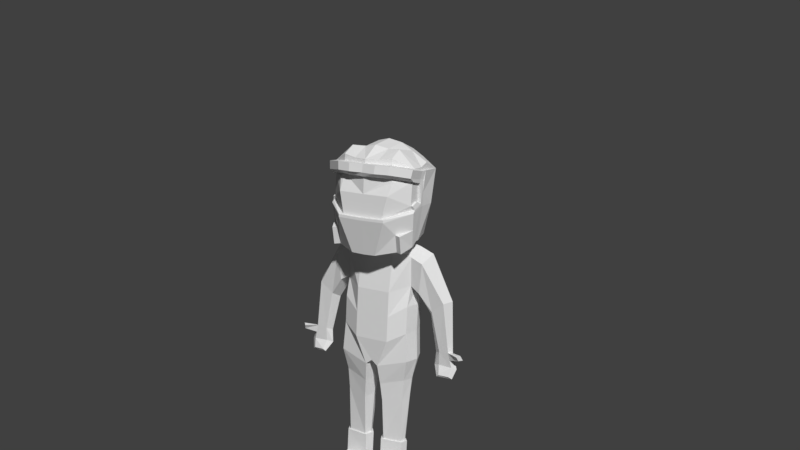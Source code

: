 # Source: testanim.blend  (saved by Blender 2.77.0; exported with 4.5.12 LTS)
import bpy
from mathutils import Matrix  # noqa: F401  (used for matrix-valued properties, if any)

bpy.ops.wm.read_factory_settings(use_empty=True)
scene = bpy.context.scene
scene.name = 'Scene'

# ---- collections
col_collection_1 = bpy.data.collections.new('Collection 1'); scene.collection.children.link(col_collection_1)

# ---- materials (node trees are filled in below, after node groups)
mat_material_005 = bpy.data.materials.new('Material.005')
mat_material_005.alpha_threshold = 0.0
mat_material_005.use_transparent_shadow = False
mat_material_005.roughness = 0.5

# ---- material node trees

# ---- world
world_world = bpy.data.worlds.new('World'); scene.world = world_world
world_world.color = (0.05088, 0.05088, 0.05088)
world_world.use_sun_shadow = False
world_world.sun_shadow_jitter_overblur = 0.0
world_world.cycles.sampling_method = 'MANUAL'

# ---- cameras
cam_camera = bpy.data.cameras.new('Camera')
cam_camera.clip_end = 100.0
cam_camera.lens = 35.0
cam_camera.sensor_width = 32.0
cam_camera.sensor_height = 18.0
cam_camera.ortho_scale = 7.314
cam_camera.dof.focus_distance = 0.0
cam_camera.dof.aperture_fstop = 128.0

# ---- meshes
me_cube_001 = bpy.data.meshes.new('Cube.001')
me_cube_001.from_pydata([(1.452, -0.5455, 6.744), (1.452, -0.5455, 7.924), (1.452, 0.7858, 6.744), (1.452, 0.7858, 7.924), (1.465, -0.4409, 10.03), (1.465, 0.7931, 10.03), (1.465, 0.8524, 8.838), (1.465, -0.3251, 8.778), (0.7259, 1.109, 7.431), (0.7259, -0.891, 6.342), (0.7259, 1.109, 6.342), (0.7259, -0.891, 7.431), (0.6733, 0.9463, 10.38), (0.7259, -0.6224, 10.35), (0.7259, -0.891, 8.505), (0.6733, 1.329, 8.77), (1.53, -0.5455, 5.511), (1.53, 0.7858, 5.511), (0.2689, -0.7663, 5.15), (0.2689, 1.109, 5.057), (1.246, -0.1262, 1.654), (1.245, 0.3587, 1.654), (0.4515, -0.222, 1.654), (0.4502, 0.4485, 1.654), (0.4234, -0.4429, 3.503), (1.3, -0.2514, 3.69), (0.4234, 0.6659, 3.503), (1.3, 0.4867, 3.69), (1.357, -0.3355, 4.586), (1.357, 0.5722, 4.586), (0.3497, -0.571, 4.305), (0.3497, 0.7926, 4.305), (1.627, 0.1201, 7.924), (1.627, 0.1201, 6.747), (1.603, 0.2092, 10.39), (0.6297, 0.1104, 10.68), (1.509, 0.2212, 8.67), (0.7007, 0.109, 10.6), (1.715, 0.1201, 5.505), (0.09083, 0.1692, 5.059), (1.331, 0.1164, 1.654), (0.3263, 0.1127, 1.654), (1.455, 0.1176, 3.685), (0.2529, 0.1115, 3.498), (0.1699, 0.1107, 4.296), (1.519, 0.1183, 4.574), (1.333, -0.1783, 1.654), (1.204, 0.4114, 1.654), (0.3672, -0.2947, 1.654), (0.4938, 0.5206, 1.654), (1.437, 0.1168, 1.654), (0.215, 0.1123, 1.654), (1.333, -0.1887, 0.6553), (1.204, 0.4114, 0.6886), (0.3672, -0.2843, 0.7218), (0.4938, 0.5206, 0.6886), (1.437, 0.1168, 0.6886), (0.215, 0.1123, 0.6886), (0.3672, -0.9045, 0.4454), (1.333, -0.8748, 0.4454), (0.3672, -1.482, 0.3523), (1.333, -1.482, 0.3515), (0.3672, -1.482, -0.02191), (1.333, -1.482, -0.02191), (0.3672, 0.5824, -0.02191), (1.333, 0.5824, -0.02191), (1.269, 0.5211, 0.4704), (0.4305, 0.5757, 0.4704), (2.779, 0.4375, 6.052), (3.178, 0.4163, 6.096), (3.304, 0.2079, 6.044), (3.178, -0.02414, 6.096), (2.759, 0.01721, 6.049), (2.541, 0.2126, 5.968), (2.929, 0.6139, 8.226), (2.42, 0.6551, 7.791), (2.2, 0.217, 7.577), (3.151, 0.208, 8.271), (2.929, -0.244, 8.226), (2.394, -0.1635, 7.769), (1.868, 0.9087, 8.59), (1.883, 0.2213, 8.135), (1.99, 0.844, 9.822), (2.169, 0.2071, 10.16), (1.99, -0.5021, 9.822), (1.862, -0.3757, 8.528), (2.773, 0.3639, 5.465), (3.329, 0.3495, 5.452), (3.514, 0.2076, 5.379), (3.329, 0.0495, 5.452), (2.746, 0.07767, 5.465), (2.502, 0.2107, 5.393), (2.821, 0.09893, 4.993), (3.237, 0.1451, 4.977), (3.392, 0.046, 4.963), (3.269, -0.06048, 5.065), (2.831, -0.1, 5.079), (2.728, -0.04584, 4.985), (3.241, 0.09188, 6.07), (3.422, 0.1285, 5.415), (3.254, 0.01268, 5.774), (3.409, 0.2077, 5.711), (3.331, 0.1102, 5.743), (3.726, -0.2384, 6.125), (3.665, -0.312, 6.103), (3.734, -0.1871, 5.908), (3.872, -0.06302, 5.931), (3.786, -0.1647, 6.146), (3.803, -0.1251, 5.92), (0.5712, -0.3234, 10.85), (0.5405, 0.5734, 11.04), (0.5565, 0.09478, 10.94), (0.6086, 0.7514, 10.57), (0.649, -0.4495, 10.5), (0.8656, -2.083, 11.8), (1.061, -2.083, 12.73), (1.18, -1.836, 13.3), (1.009, -1.836, 13.43), (1.737, -1.166, 12.16), (1.731, -0.6459, 12.35), (1.731, -0.7198, 13.19), (1.738, -1.296, 12.33), (1.735, -0.9292, 12.47), (1.738, -1.264, 13.31), (1.731, -0.478, 13.19), (1.731, -0.4844, 12.35), (1.826, -1.294, 12.33), (1.822, -0.9275, 12.47), (1.009, -1.836, 13.6), (1.731, -0.6395, 13.35), (1.738, -1.264, 13.48), (1.104, -1.926, 13.43), (1.827, -0.7292, 13.19), (1.833, -1.354, 13.31), (1.104, -2.197, 13.6), (1.827, -0.7292, 13.35), (1.833, -1.624, 13.48), (0.8656, -2.083, 11.69), (1.737, -1.166, 12.05), (1.731, -0.6459, 12.24), (1.003, -2.216, 11.8), (1.874, -1.177, 12.16), (1.868, -0.65, 12.35), (1.003, -2.216, 11.69), (1.874, -1.3, 12.05), (1.868, -0.65, 12.24), (1.731, -0.478, 13.35), (1.731, -0.4844, 12.24), (1.859, -0.478, 13.35), (1.859, -0.4844, 12.24), (0.3854, -1.73, 10.24), (1.602, -0.8339, 10.6), (1.596, -0.6303, 10.79), (0.5223, -1.877, 10.24), (1.739, -0.9808, 10.6), (1.733, -0.6348, 10.79), (1.596, -0.4522, 10.79), (1.724, -0.4522, 10.79), (1.806, -1.14, 11.33), (1.303, -1.486, 10.42), (1.307, -1.684, 11.16), (1.538, -1.591, 10.39), (1.541, -1.787, 11.13), (1.058, -1.785, 13.94), (1.78, -0.5875, 13.69), (1.787, -1.212, 13.82), (1.153, -2.145, 13.94), (1.876, -0.6773, 13.69), (1.882, -1.572, 13.82), (1.78, -0.426, 13.69), (1.908, -0.426, 13.69), (0.5766, -2.268, 13.94), (0.5521, -2.32, 13.6), (1.058, -1.785, 14.21), (0.529, -1.908, 14.11), (1.787, -0.6074, 13.82), (1.058, -1.18, 14.51), (0.529, -1.085, 14.49), (1.787, -0.1233, 13.98), (1.058, -0.005183, 14.37), (0.529, 0.08951, 14.65), (1.787, 0.8197, 13.63), (1.058, 1.12, 14.02), (0.529, 1.214, 14.3), (1.327, 0.9614, 10.79), (1.859, -0.4812, 12.79), (1.877, 0.319, 12.25), (0.8935, 1.588, 12.71), (-1.452, -0.5455, 6.744), (-1.452, -0.5455, 7.924), (-1.452, 0.7858, 6.744), (-1.452, 0.7858, 7.924), (0.0, 1.109, 7.431), (0.0, 1.109, 6.342), (0.0, -0.891, 7.431), (0.0, -0.891, 6.342), (-1.465, -0.4409, 10.03), (-1.465, 0.7931, 10.03), (0.0, 0.9087, 10.38), (0.0, -0.6224, 10.35), (-1.465, 0.8524, 8.838), (-1.465, -0.3251, 8.778), (0.0, 1.291, 8.77), (0.0, -0.891, 8.505), (-0.7259, 1.109, 7.431), (-0.7259, -0.891, 6.342), (-0.7259, 1.109, 6.342), (-0.7259, -0.891, 7.431), (-0.6733, 0.9463, 10.38), (-0.7259, -0.6224, 10.35), (-0.7259, -0.891, 8.505), (-0.6733, 1.329, 8.77), (-1.53, -0.5455, 5.511), (-1.53, 0.7858, 5.511), (0.0, 1.109, 5.277), (0.0, -0.7663, 5.371), (-0.2689, -0.7663, 5.15), (-0.2689, 1.109, 5.057), (-1.246, -0.1262, 1.654), (-1.245, 0.3587, 1.654), (-0.4515, -0.222, 1.654), (-0.4502, 0.4485, 1.654), (-0.4234, -0.4429, 3.503), (-1.3, -0.2514, 3.69), (-0.4234, 0.6659, 3.503), (-1.3, 0.4867, 3.69), (-1.357, -0.3355, 4.586), (-1.357, 0.5722, 4.586), (-0.3497, -0.571, 4.305), (-0.3497, 0.7926, 4.305), (-1.627, 0.1201, 7.924), (-1.627, 0.1201, 6.747), (-1.603, 0.2092, 10.39), (-0.6297, 0.1104, 10.68), (-1.509, 0.2212, 8.67), (-0.7007, 0.109, 10.6), (-1.715, 0.1201, 5.505), (0.0, 0.1677, 5.252), (-0.09083, 0.1692, 5.059), (-1.331, 0.1164, 1.654), (-0.3263, 0.1127, 1.654), (-1.455, 0.1176, 3.685), (-0.2529, 0.1115, 3.498), (-0.1699, 0.1107, 4.296), (-1.519, 0.1183, 4.574), (-1.333, -0.1783, 1.654), (-1.204, 0.4114, 1.654), (-0.3672, -0.2947, 1.654), (-0.4938, 0.5206, 1.654), (-1.437, 0.1168, 1.654), (-0.215, 0.1123, 1.654), (-1.333, -0.1887, 0.6553), (-1.204, 0.4114, 0.6886), (-0.3672, -0.2843, 0.7218), (-0.4938, 0.5206, 0.6886), (-1.437, 0.1168, 0.6886), (-0.215, 0.1123, 0.6886), (-0.3672, -0.9045, 0.4454), (-1.333, -0.8748, 0.4454), (-0.3672, -1.482, 0.3523), (-1.333, -1.482, 0.3515), (-0.3672, -1.482, -0.02191), (-1.333, -1.482, -0.02191), (-0.3672, 0.5824, -0.02191), (-1.333, 0.5824, -0.02191), (-1.269, 0.5211, 0.4704), (-0.4305, 0.5757, 0.4704), (-2.779, 0.4375, 6.052), (-3.178, 0.4163, 6.096), (-3.304, 0.2079, 6.044), (-3.178, -0.02414, 6.096), (-2.759, 0.01721, 6.049), (-2.541, 0.2126, 5.968), (-2.929, 0.6139, 8.226), (-2.42, 0.6551, 7.791), (-2.2, 0.217, 7.577), (-3.151, 0.208, 8.271), (-2.929, -0.244, 8.226), (-2.394, -0.1635, 7.769), (-1.868, 0.9087, 8.59), (-1.883, 0.2213, 8.135), (-1.99, 0.844, 9.822), (-2.169, 0.2071, 10.16), (-1.99, -0.5021, 9.822), (-1.862, -0.3757, 8.528), (-2.773, 0.3639, 5.465), (-3.329, 0.3495, 5.452), (-3.514, 0.2076, 5.379), (-3.329, 0.0495, 5.452), (-2.746, 0.07767, 5.465), (-2.502, 0.2107, 5.393), (-2.821, 0.09893, 4.993), (-3.237, 0.1451, 4.977), (-3.392, 0.046, 4.963), (-3.269, -0.06048, 5.065), (-2.831, -0.1, 5.079), (-2.728, -0.04584, 4.985), (-3.241, 0.09188, 6.07), (-3.422, 0.1285, 5.415), (-3.254, 0.01268, 5.774), (-3.409, 0.2077, 5.711), (-3.331, 0.1102, 5.743), (-3.726, -0.2384, 6.125), (-3.665, -0.312, 6.103), (-3.734, -0.1871, 5.908), (-3.872, -0.06302, 5.931), (-3.786, -0.1647, 6.146), (-3.803, -0.1251, 5.92), (-0.5712, -0.3234, 10.85), (0.0, -0.3234, 10.85), (0.0, 0.552, 11.03), (-0.5405, 0.5734, 11.04), (-0.5565, 0.09478, 10.94), (0.0, -0.4495, 10.5), (0.0, 0.7226, 10.57), (-0.6086, 0.7514, 10.57), (-0.649, -0.4495, 10.5), (0.0, -2.083, 11.78), (0.0, -2.083, 12.72), (-0.8656, -2.083, 11.8), (0.0, -2.083, 13.43), (-1.061, -2.083, 12.73), (-1.18, -1.836, 13.3), (-1.009, -1.836, 13.43), (-1.737, -1.166, 12.16), (-1.731, -0.6459, 12.35), (-1.731, -0.7198, 13.19), (-1.738, -1.296, 12.33), (-1.735, -0.9292, 12.47), (-1.738, -1.264, 13.31), (-1.731, -0.478, 13.19), (-1.731, -0.4844, 12.35), (-1.826, -1.294, 12.33), (-1.822, -0.9275, 12.47), (0.0, -2.083, 13.6), (-1.009, -1.836, 13.6), (-1.731, -0.6395, 13.35), (-1.738, -1.264, 13.48), (0.0, -2.172, 13.43), (-1.104, -1.926, 13.43), (-1.827, -0.7292, 13.19), (-1.833, -1.354, 13.31), (0.0, -2.261, 13.6), (-1.104, -2.197, 13.6), (-1.827, -0.7292, 13.35), (-1.833, -1.624, 13.48), (0.0, -2.083, 11.67), (-0.8656, -2.083, 11.69), (-1.737, -1.166, 12.05), (-1.731, -0.6459, 12.24), (0.0, -2.216, 11.78), (-1.003, -2.216, 11.8), (-1.874, -1.177, 12.16), (-1.868, -0.65, 12.35), (0.0, -2.216, 11.67), (-1.003, -2.216, 11.69), (-1.874, -1.3, 12.05), (-1.868, -0.65, 12.24), (-1.731, -0.478, 13.35), (-1.731, -0.4844, 12.24), (-1.859, -0.478, 13.35), (-1.859, -0.4844, 12.24), (0.0, -1.73, 10.22), (-0.3854, -1.73, 10.24), (-1.602, -0.8339, 10.6), (-1.596, -0.6303, 10.79), (0.0, -1.877, 10.22), (-0.5223, -1.877, 10.24), (-1.739, -0.9808, 10.6), (-1.733, -0.6348, 10.79), (-1.596, -0.4522, 10.79), (-1.724, -0.4522, 10.79), (-1.806, -1.14, 11.33), (-1.303, -1.486, 10.42), (-1.307, -1.684, 11.16), (-1.538, -1.591, 10.39), (-1.541, -1.787, 11.13), (0.0, -2.031, 13.94), (-1.058, -1.785, 13.94), (-1.78, -0.5875, 13.69), (-1.787, -1.212, 13.82), (0.0, -2.21, 13.94), (-1.153, -2.145, 13.94), (-1.876, -0.6773, 13.69), (-1.882, -1.572, 13.82), (-1.78, -0.426, 13.69), (-1.908, -0.426, 13.69), (-0.5766, -2.268, 13.94), (-0.5521, -2.32, 13.6), (0.0, -2.031, 14.11), (-1.058, -1.785, 14.21), (-0.529, -1.908, 14.11), (-1.787, -0.6074, 13.82), (0.0, -1.208, 14.61), (-1.058, -1.18, 14.51), (-0.529, -1.085, 14.49), (-1.787, -0.1233, 13.98), (0.0, -0.03356, 14.78), (-1.058, -0.005183, 14.37), (-0.529, 0.08951, 14.65), (-1.787, 0.8197, 13.63), (0.0, 1.091, 14.43), (-1.058, 1.12, 14.02), (-0.529, 1.214, 14.3), (-1.327, 0.9614, 10.79), (-1.859, -0.4812, 12.79), (-1.877, 0.319, 12.25), (0.0, 1.544, 11.08), (0.0, 1.7, 13.88), (-0.8935, 1.588, 12.71)], [(41, 40), (240, 239)], [(8, 3, 2, 10), (32, 1, 0, 33), (193, 10, 19, 214), (76, 75, 68, 73), (11, 194, 195, 9), (35, 112, 110, 111), (15, 202, 198, 12), (14, 7, 4, 13), (11, 1, 7, 14), (8, 192, 202, 15), (32, 3, 6, 36), (3, 8, 15, 6), (194, 11, 14, 203), (203, 14, 13, 199), (6, 15, 12, 5), (34, 5, 12, 37), (1, 11, 9, 0), (10, 2, 17, 19), (192, 8, 10, 193), (25, 24, 22, 20), (237, 214, 19, 39), (33, 0, 16, 38), (9, 195, 215, 18), (0, 9, 18, 16), (20, 22, 48, 46), (43, 26, 23, 41), (42, 25, 20, 40), (26, 27, 21, 23), (31, 29, 27, 26), (45, 28, 25, 42), (44, 31, 26, 43), (28, 30, 24, 25), (16, 18, 30, 28), (39, 19, 31, 44), (38, 16, 28, 45), (19, 17, 29, 31), (17, 38, 45, 29), (18, 39, 44, 30), (30, 44, 43, 24), (29, 45, 42, 27), (27, 42, 40, 21), (24, 43, 41, 22), (41, 23, 49, 51), (2, 33, 38, 17), (215, 237, 39, 18), (4, 34, 37, 13), (1, 32, 36, 7), (112, 314, 310, 110), (75, 74, 69, 68), (3, 32, 33, 2), (23, 21, 47, 49), (40, 20, 46, 50), (21, 40, 50, 47), (22, 41, 51, 48), (48, 51, 57, 54), (46, 48, 54, 52), (50, 46, 52, 56), (49, 47, 53, 55), (47, 50, 56, 53), (51, 49, 55, 57), (52, 54, 58, 59), (59, 58, 60, 61), (61, 60, 62, 63), (63, 62, 64, 65), (53, 66, 67, 55), (61, 63, 65, 59), (67, 66, 65, 64), (59, 65, 66, 52), (53, 56, 52, 66), (58, 64, 62, 60), (58, 54, 67, 64), (54, 57, 55, 67), (68, 69, 87, 86), (71, 72, 90, 89, 100), (74, 77, 70, 69), (77, 78, 71, 98, 70), (78, 79, 72, 71), (79, 76, 73, 72), (85, 81, 76, 79), (84, 85, 79, 78), (83, 84, 78, 77), (82, 83, 77, 74), (80, 82, 74, 75), (81, 80, 75, 76), (36, 6, 80, 81), (6, 5, 82, 80), (5, 34, 83, 82), (34, 4, 84, 83), (4, 7, 85, 84), (7, 36, 81, 85), (89, 90, 96, 95), (87, 88, 94, 93), (73, 68, 86, 91), (72, 73, 91, 90), (102, 100, 89, 99), (69, 70, 101, 88, 87), (97, 92, 93, 94), (96, 97, 94, 95), (86, 87, 93, 92), (91, 86, 92, 97), (90, 91, 97, 96), (88, 99, 89, 95, 94), (101, 102, 99, 88), (70, 98, 103, 107), (102, 101, 106, 108), (107, 103, 108, 106), (103, 104, 105, 108), (101, 70, 107, 106), (100, 102, 108, 105), (98, 71, 104, 103), (71, 100, 105, 104), (113, 35, 111, 109), (313, 113, 109, 309), (199, 13, 113, 313), (13, 37, 35, 113), (12, 198, 314, 112), (37, 12, 112, 35), (320, 318, 115, 116, 117), (123, 121, 115, 116), (114, 115, 121, 118), (318, 317, 114, 115), (123, 116, 117), (123, 122, 121), (121, 122, 127, 126), (120, 119, 122, 123), (141, 126, 127, 142), (139, 119, 125, 147), (141, 118, 121, 126), (127, 122, 119, 142), (120, 123, 133, 132), (146, 129, 164, 169), (129, 120, 132, 135), (132, 133, 136, 135), (133, 131, 134, 136), (131, 338, 342, 172, 134), (135, 136, 168, 167), (123, 117, 131, 133), (117, 320, 338, 131), (135, 148, 170, 167), (139, 147, 156, 152), (317, 114, 140, 350), (114, 118, 141, 140), (141, 142, 145, 144), (140, 141, 144, 143), (350, 140, 143, 354), (147, 149, 157, 156), (118, 119, 142, 141), (119, 139, 145, 142), (139, 138, 151, 152), (120, 129, 146, 124), (119, 120, 124, 125), (142, 145, 149), (169, 181, 170), (148, 185, 186, 181, 170), (128, 130, 165, 163), (119, 142, 132, 120), (148, 135, 132), (132, 142, 149, 185, 148), (144, 145, 155, 154, 158), (317, 346, 137, 138, 139, 119, 118, 114), (152, 151, 154, 155), (150, 362, 366, 153), (151, 150, 153, 159, 154), (157, 155, 152, 156), (149, 145, 155, 157), (354, 143, 153, 366), (137, 346, 362, 150), (143, 144, 158, 160, 159, 153), (138, 137, 150, 151), (160, 158, 162), (154, 161, 162, 158), (159, 161, 154), (159, 160, 162, 161), (165, 164, 167, 168), (377, 163, 166, 171, 381), (163, 165, 168, 166), (167, 170, 169, 164), (130, 129, 164, 165), (148, 146, 169, 170), (134, 172, 171, 166), (334, 128, 163, 377), (136, 134, 166, 168), (171, 172, 342, 381), (377, 163, 173, 174, 389), (173, 165, 163), (165, 173, 176, 175), (174, 173, 176, 177), (389, 174, 177, 393), (164, 175, 165), (175, 176, 179, 178), (177, 176, 179, 180), (393, 177, 180, 397), (178, 179, 182, 181), (180, 179, 182, 183), (397, 180, 183, 401), (178, 181, 169, 175), (175, 164, 169), (184, 407, 187, 181), (184, 186, 185, 149, 157), (181, 186, 184), (182, 187, 181), (407, 408, 187), (183, 182, 187), (183, 187, 408, 401), (109, 151, 150, 362, 309), (111, 156, 152, 151, 109), (110, 184, 157, 156, 111), (110, 310, 407, 184), (204, 206, 190, 191), (230, 231, 188, 189), (193, 214, 217, 206), (275, 272, 267, 274), (207, 205, 195, 194), (233, 312, 311, 315), (211, 208, 198, 202), (210, 209, 196, 201), (207, 210, 201, 189), (204, 211, 202, 192), (230, 234, 200, 191), (191, 200, 211, 204), (194, 203, 210, 207), (203, 199, 209, 210), (200, 197, 208, 211), (232, 235, 208, 197), (189, 188, 205, 207), (206, 217, 213, 190), (192, 193, 206, 204), (223, 218, 220, 222), (237, 238, 217, 214), (231, 236, 212, 188), (205, 216, 215, 195), (188, 212, 216, 205), (218, 245, 247, 220), (242, 240, 221, 224), (241, 239, 218, 223), (224, 221, 219, 225), (229, 224, 225, 227), (244, 241, 223, 226), (243, 242, 224, 229), (226, 223, 222, 228), (212, 226, 228, 216), (238, 243, 229, 217), (236, 244, 226, 212), (217, 229, 227, 213), (213, 227, 244, 236), (216, 228, 243, 238), (228, 222, 242, 243), (227, 225, 241, 244), (225, 219, 239, 241), (222, 220, 240, 242), (240, 250, 248, 221), (190, 213, 236, 231), (215, 216, 238, 237), (196, 209, 235, 232), (189, 201, 234, 230), (315, 311, 310, 314), (274, 267, 268, 273), (191, 190, 231, 230), (221, 248, 246, 219), (239, 249, 245, 218), (219, 246, 249, 239), (220, 247, 250, 240), (247, 253, 256, 250), (245, 251, 253, 247), (249, 255, 251, 245), (248, 254, 252, 246), (246, 252, 255, 249), (250, 256, 254, 248), (251, 258, 257, 253), (258, 260, 259, 257), (260, 262, 261, 259), (262, 264, 263, 261), (252, 254, 266, 265), (260, 258, 264, 262), (266, 263, 264, 265), (258, 251, 265, 264), (252, 265, 251, 255), (257, 259, 261, 263), (257, 263, 266, 253), (253, 266, 254, 256), (267, 285, 286, 268), (270, 299, 288, 289, 271), (273, 268, 269, 276), (276, 269, 297, 270, 277), (277, 270, 271, 278), (278, 271, 272, 275), (284, 278, 275, 280), (283, 277, 278, 284), (282, 276, 277, 283), (281, 273, 276, 282), (279, 274, 273, 281), (280, 275, 274, 279), (234, 280, 279, 200), (200, 279, 281, 197), (197, 281, 282, 232), (232, 282, 283, 196), (196, 283, 284, 201), (201, 284, 280, 234), (288, 294, 295, 289), (286, 292, 293, 287), (272, 290, 285, 267), (271, 289, 290, 272), (301, 298, 288, 299), (268, 286, 287, 300, 269), (296, 293, 292, 291), (295, 294, 293, 296), (285, 291, 292, 286), (290, 296, 291, 285), (289, 295, 296, 290), (287, 293, 294, 288, 298), (300, 287, 298, 301), (269, 306, 302, 297), (301, 307, 305, 300), (306, 305, 307, 302), (302, 307, 304, 303), (300, 305, 306, 269), (299, 304, 307, 301), (297, 302, 303, 270), (270, 303, 304, 299), (316, 308, 312, 233), (313, 309, 308, 316), (199, 313, 316, 209), (209, 316, 233, 235), (208, 315, 314, 198), (235, 233, 315, 208), (320, 323, 322, 321, 318), (329, 322, 321, 327), (319, 324, 327, 321), (318, 321, 319, 317), (329, 323, 322), (329, 327, 328), (327, 332, 333, 328), (326, 329, 328, 325), (352, 353, 333, 332), (349, 359, 331, 325), (352, 332, 327, 324), (333, 353, 325, 328), (326, 340, 341, 329), (358, 385, 379, 336), (336, 344, 340, 326), (340, 344, 345, 341), (341, 345, 343, 339), (339, 343, 388, 342, 338), (344, 383, 384, 345), (329, 341, 339, 323), (323, 339, 338, 320), (344, 383, 386, 360), (349, 365, 370, 359), (317, 350, 351, 319), (319, 351, 352, 324), (352, 356, 357, 353), (351, 355, 356, 352), (350, 354, 355, 351), (359, 370, 371, 361), (324, 352, 353, 325), (325, 353, 357, 349), (349, 365, 364, 348), (326, 330, 358, 336), (325, 331, 330, 326), (353, 361, 357), (385, 386, 400), (360, 386, 400, 406, 405), (335, 378, 380, 337), (325, 326, 340, 353), (360, 340, 344), (340, 360, 405, 361, 353), (356, 372, 368, 369, 357), (317, 319, 324, 325, 349, 348, 347, 346), (365, 369, 368, 364), (363, 367, 366, 362), (364, 368, 373, 367, 363), (371, 370, 365, 369), (361, 371, 369, 357), (354, 366, 367, 355), (347, 363, 362, 346), (355, 367, 373, 374, 372, 356), (348, 364, 363, 347), (374, 376, 372), (368, 372, 376, 375), (373, 368, 375), (373, 375, 376, 374), (380, 384, 383, 379), (377, 381, 387, 382, 378), (378, 382, 384, 380), (383, 379, 385, 386), (337, 380, 379, 336), (360, 386, 385, 358), (343, 382, 387, 388), (334, 377, 378, 335), (345, 384, 382, 343), (387, 381, 342, 388), (377, 389, 391, 390, 378), (390, 378, 380), (380, 392, 394, 390), (391, 395, 394, 390), (389, 393, 395, 391), (379, 380, 392), (392, 396, 398, 394), (395, 399, 398, 394), (393, 397, 399, 395), (396, 400, 402, 398), (399, 403, 402, 398), (397, 401, 403, 399), (396, 392, 385, 400), (392, 385, 379), (404, 400, 409, 407), (404, 371, 361, 405, 406), (400, 404, 406), (402, 400, 409), (407, 409, 408), (403, 409, 402), (403, 401, 408, 409), (308, 309, 362, 363, 364), (312, 308, 364, 365, 370), (311, 312, 370, 371, 404), (311, 404, 407, 310)])
_uv = me_cube_001.uv_layers.new(name='UVMap')
_uv.uv.foreach_set('vector', [0.7171, 0.4847, 0.6521, 0.5127, 0.6595, 0.4235, 0.7275, 0.3979, 0.6032, 0.5089, 0.5558, 0.5093, 0.5511, 0.4223, 0.6053, 0.4208, 0.7568, 0.244, 0.7538, 0.2456, 0.752, 0.2301, 0.7561, 0.2353, 0.1935, 0.7855, 0.1498, 0.8047, 0.1389, 0.6578, 0.1633, 0.65, 0.4943, 0.4806, 0.44, 0.4886, 0.4291, 0.4051, 0.4848, 0.3979, 0.5948, 0.7112, 0.646, 0.7012, 0.6291, 0.7393, 0.5923, 0.731, 0.7059, 0.5836, 0.7539, 0.5998, 0.6964, 0.7143, 0.6582, 0.685, 0.5061, 0.5578, 0.5729, 0.567, 0.5741, 0.6351, 0.5438, 0.6746, 0.4943, 0.4806, 0.5558, 0.5093, 0.5729, 0.567, 0.5061, 0.5578, 0.7171, 0.4847, 0.7749, 0.4932, 0.7539, 0.5998, 0.7059, 0.5836, 0.6032, 0.5089, 0.6521, 0.5127, 0.6455, 0.5734, 0.6078, 0.5593, 0.6521, 0.5127, 0.7171, 0.4847, 0.7059, 0.5836, 0.6455, 0.5734, 0.44, 0.4886, 0.4943, 0.4806, 0.5061, 0.5578, 0.4544, 0.5698, 0.4544, 0.5698, 0.5061, 0.5578, 0.5438, 0.6746, 0.4984, 0.7016, 0.6455, 0.5734, 0.7059, 0.5836, 0.6582, 0.685, 0.631, 0.6386, 0.602, 0.6505, 0.631, 0.6386, 0.6582, 0.685, 0.5952, 0.7035, 0.5558, 0.5093, 0.4943, 0.4806, 0.4848, 0.3979, 0.5511, 0.4223, 0.7538, 0.2456, 0.7528, 0.2494, 0.7441, 0.2486, 0.752, 0.2301, 0.7749, 0.4932, 0.7171, 0.4847, 0.7275, 0.3979, 0.7861, 0.405, 0.6554, 0.2915, 0.6348, 0.3974, 0.4291, 0.3034, 0.4669, 0.2139, 0.7807, 0.2345, 0.7561, 0.2353, 0.752, 0.2301, 0.7853, 0.2246, 0.7532, 0.2521, 0.7551, 0.2541, 0.7499, 0.2636, 0.7445, 0.2564, 0.7594, 0.2545, 0.7619, 0.2519, 0.7933, 0.2556, 0.8728, 0.3026, 0.7551, 0.2541, 0.7594, 0.2545, 0.8728, 0.3026, 0.7499, 0.2636, 0.8756, 0.8767, 0.7946, 0.8602, 0.7865, 0.852, 0.8851, 0.872, 0.7279, 0.1185, 0.6951, 0.163, 0.5251, 0.07659, 0.5409, 0.03871, 0.6612, 0.2581, 0.6554, 0.2915, 0.4669, 0.2139, 0.4767, 0.189, 0.6951, 0.163, 0.6688, 0.2295, 0.4857, 0.164, 0.5251, 0.07659, 0.7378, 0.2016, 0.7179, 0.244, 0.6688, 0.2295, 0.6951, 0.163, 0.7166, 0.2629, 0.7214, 0.2857, 0.6554, 0.2915, 0.6612, 0.2581, 0.7783, 0.1745, 0.7378, 0.2016, 0.6951, 0.163, 0.7279, 0.1185, 0.7214, 0.2857, 0.7588, 0.3974, 0.6348, 0.3974, 0.6554, 0.2915, 0.7499, 0.2636, 0.8728, 0.3026, 0.7588, 0.3974, 0.7214, 0.2857, 0.7853, 0.2246, 0.752, 0.2301, 0.7378, 0.2016, 0.7783, 0.1745, 0.7445, 0.2564, 0.7499, 0.2636, 0.7214, 0.2857, 0.7166, 0.2629, 0.752, 0.2301, 0.7441, 0.2486, 0.7179, 0.244, 0.7378, 0.2016, 0.7441, 0.2486, 0.7445, 0.2564, 0.7166, 0.2629, 0.7179, 0.244, 0.8728, 0.3026, 0.7853, 0.2246, 0.7783, 0.1745, 0.8621, 0.1493, 0.8621, 0.1493, 0.7783, 0.1745, 0.7279, 0.1185, 0.7753, 0.06306, 0.7179, 0.244, 0.7166, 0.2629, 0.6612, 0.2581, 0.6688, 0.2295, 0.6688, 0.2295, 0.6612, 0.2581, 0.4767, 0.189, 0.4857, 0.164, 0.7753, 0.06306, 0.7279, 0.1185, 0.5409, 0.03871, 0.5562, 0.0002181, 0.8746, 0.414, 0.8851, 0.4284, 0.8893, 0.4324, 0.8709, 0.4172, 0.7528, 0.2494, 0.7532, 0.2521, 0.7445, 0.2564, 0.7441, 0.2486, 0.7933, 0.2556, 0.7807, 0.2345, 0.7853, 0.2246, 0.8728, 0.3026, 0.5741, 0.6351, 0.602, 0.6505, 0.5952, 0.7035, 0.5438, 0.6746, 0.5558, 0.5093, 0.6032, 0.5089, 0.6078, 0.5593, 0.5729, 0.567, 0.646, 0.7012, 0.6853, 0.73, 0.6643, 0.7624, 0.6291, 0.7393, 0.1498, 0.8047, 0.1009, 0.8229, 0.1085, 0.6571, 0.1389, 0.6578, 0.6521, 0.5127, 0.6032, 0.5089, 0.6053, 0.4208, 0.6595, 0.4235, 0.8851, 0.4284, 0.9212, 0.4361, 0.9137, 0.4365, 0.8893, 0.4324, 0.9289, 0.433, 0.9406, 0.4292, 0.943, 0.4334, 0.9298, 0.436, 0.9212, 0.4361, 0.9289, 0.433, 0.9298, 0.436, 0.9137, 0.4365, 0.8603, 0.3979, 0.8746, 0.414, 0.8709, 0.4172, 0.8532, 0.401, 0.8532, 0.401, 0.8709, 0.4172, 0.8598, 0.4578, 0.8284, 0.4652, 0.8851, 0.872, 0.7865, 0.852, 0.8059, 0.7576, 0.9055, 0.7709, 0.9298, 0.436, 0.943, 0.4334, 0.9366, 0.488, 0.9231, 0.475, 0.8893, 0.4324, 0.9137, 0.4365, 0.9072, 0.4674, 0.8825, 0.4583, 0.9137, 0.4365, 0.9298, 0.436, 0.9231, 0.475, 0.9074, 0.4675, 0.8709, 0.4172, 0.8893, 0.4324, 0.8822, 0.4582, 0.8598, 0.4578, 0.9055, 0.7709, 0.8059, 0.7576, 0.8104, 0.6876, 0.9098, 0.6969, 0.9098, 0.6969, 0.8104, 0.6876, 0.8142, 0.6274, 0.9138, 0.6336, 0.9138, 0.6336, 0.8142, 0.6274, 0.8166, 0.5888, 0.9162, 0.5951, 0.9162, 0.5951, 0.8166, 0.5888, 0.8806, 0.4803, 0.8978, 0.4846, 0.9072, 0.4674, 0.9028, 0.4768, 0.881, 0.4689, 0.8825, 0.4583, 0.9465, 0.589, 0.9162, 0.5951, 0.8978, 0.4846, 0.9442, 0.5381, 0.881, 0.4689, 0.9028, 0.4768, 0.8978, 0.4846, 0.8806, 0.4803, 0.9442, 0.5381, 0.8978, 0.4846, 0.903, 0.4769, 0.9366, 0.488, 0.9074, 0.4675, 0.9231, 0.475, 0.9366, 0.488, 0.903, 0.4769, 0.8068, 0.52, 0.8806, 0.4803, 0.8166, 0.5888, 0.7865, 0.5708, 0.8068, 0.52, 0.8284, 0.4652, 0.8808, 0.4689, 0.8806, 0.4803, 0.8284, 0.4652, 0.8598, 0.4578, 0.8822, 0.4582, 0.8808, 0.4689, 0.08746, 0.6159, 0.1059, 0.639, 0.07361, 0.6359, 0.07326, 0.6359, 0.06844, 0.6517, 0.04704, 0.6328, 0.0735, 0.6364, 0.07367, 0.6362, 0.07399, 0.6365, 0.1009, 0.8229, 0.06751, 0.8175, 0.08971, 0.6498, 0.1085, 0.6571, 0.06751, 0.8175, 0.03104, 0.8152, 0.06844, 0.6517, 0.07914, 0.6525, 0.08971, 0.6498, 0.2924, 0.7864, 0.2356, 0.7865, 0.1864, 0.6472, 0.2159, 0.6334, 0.2356, 0.7865, 0.1935, 0.7855, 0.1633, 0.65, 0.1864, 0.6472, 0.2568, 0.8621, 0.2043, 0.8412, 0.1935, 0.7855, 0.2356, 0.7865, 0.3373, 0.9161, 0.2568, 0.8621, 0.2356, 0.7865, 0.2924, 0.7864, 0.05777, 0.957, 0.0002181, 0.9495, 0.03104, 0.8152, 0.06751, 0.8175, 0.1042, 0.9463, 0.05777, 0.957, 0.06751, 0.8175, 0.1009, 0.8229, 0.158, 0.884, 0.1042, 0.9463, 0.1009, 0.8229, 0.1498, 0.8047, 0.2043, 0.8412, 0.158, 0.884, 0.1498, 0.8047, 0.1935, 0.7855, 0.2135, 0.8912, 0.1726, 0.9157, 0.158, 0.884, 0.2043, 0.8412, 0.1726, 0.9157, 0.1168, 0.9866, 0.1042, 0.9463, 0.158, 0.884, 0.1168, 0.9866, 0.06202, 0.9998, 0.05777, 0.957, 0.1042, 0.9463, 0.06202, 0.9998, 0.0002181, 0.9974, 0.0002181, 0.9495, 0.05777, 0.957, 0.3241, 0.9555, 0.2532, 0.897, 0.2568, 0.8621, 0.3373, 0.9161, 0.2532, 0.897, 0.2135, 0.8912, 0.2043, 0.8412, 0.2568, 0.8621, 0.07367, 0.6362, 0.0735, 0.6364, 0.07353, 0.6362, 0.07356, 0.6361, 0.07361, 0.6359, 0.07364, 0.6361, 0.07355, 0.6361, 0.07353, 0.6361, 0.06186, 0.6147, 0.08746, 0.6159, 0.07326, 0.6359, 0.07334, 0.6362, 0.04704, 0.6328, 0.06186, 0.6147, 0.07334, 0.6362, 0.0735, 0.6364, 0.07398, 0.6362, 0.07399, 0.6365, 0.07367, 0.6362, 0.07366, 0.6361, 0.1059, 0.639, 0.08971, 0.6498, 0.07394, 0.6359, 0.07364, 0.6361, 0.07361, 0.6359, 0.07352, 0.6362, 0.0735, 0.6361, 0.07353, 0.6361, 0.07355, 0.6361, 0.07353, 0.6362, 0.07352, 0.6362, 0.07355, 0.6361, 0.07356, 0.6361, 0.07326, 0.6359, 0.07361, 0.6359, 0.07353, 0.6361, 0.0735, 0.6361, 0.07334, 0.6362, 0.07326, 0.6359, 0.0735, 0.6361, 0.07352, 0.6362, 0.0735, 0.6364, 0.07334, 0.6362, 0.07352, 0.6362, 0.07353, 0.6362, 0.07364, 0.6361, 0.07366, 0.6361, 0.07367, 0.6362, 0.07356, 0.6361, 0.07355, 0.6361, 0.07394, 0.6359, 0.07398, 0.6362, 0.07366, 0.6361, 0.07364, 0.6361, 0.08971, 0.6498, 0.07914, 0.6525, 0.07459, 0.636, 0.07453, 0.6359, 0.07398, 0.6362, 0.07394, 0.6359, 0.07425, 0.6359, 0.07431, 0.6361, 0.07453, 0.6359, 0.07459, 0.636, 0.07431, 0.6361, 0.07425, 0.6359, 0.07459, 0.636, 0.07465, 0.636, 0.07435, 0.6362, 0.07431, 0.6361, 0.07394, 0.6359, 0.08971, 0.6498, 0.07453, 0.6359, 0.07425, 0.6359, 0.07399, 0.6365, 0.07398, 0.6362, 0.07431, 0.6361, 0.07435, 0.6362, 0.07914, 0.6525, 0.06844, 0.6517, 0.07465, 0.636, 0.07459, 0.636, 0.06844, 0.6517, 0.07399, 0.6365, 0.07435, 0.6362, 0.07465, 0.636, 0.5525, 0.69, 0.5948, 0.7112, 0.5923, 0.731, 0.5606, 0.7206, 0.5072, 0.7164, 0.5525, 0.69, 0.5606, 0.7206, 0.5213, 0.7421, 0.4984, 0.7016, 0.5438, 0.6746, 0.5525, 0.69, 0.5072, 0.7164, 0.5438, 0.6746, 0.5952, 0.7035, 0.5948, 0.7112, 0.5525, 0.69, 0.6582, 0.685, 0.6964, 0.7143, 0.6853, 0.73, 0.646, 0.7012, 0.5952, 0.7035, 0.6582, 0.685, 0.646, 0.7012, 0.5948, 0.7112, 0.01144, 0.3503, 0.01256, 0.3078, 0.0763, 0.3127, 0.08403, 0.3473, 0.07406, 0.3552, 0.1319, 0.3605, 0.1495, 0.285, 0.0763, 0.3127, 0.08403, 0.3473, 0.06695, 0.2516, 0.0763, 0.3127, 0.1495, 0.285, 0.1538, 0.271, 0.01256, 0.3078, 0.0134, 0.25, 0.06695, 0.2516, 0.0763, 0.3127, 0.1319, 0.3605, 0.08403, 0.3473, 0.07406, 0.3552, 0.1319, 0.3605, 0.1696, 0.3025, 0.1495, 0.285, 0.1495, 0.285, 0.1696, 0.3025, 0.1722, 0.2964, 0.1551, 0.2837, 0.1712, 0.3549, 0.1917, 0.3036, 0.1696, 0.3025, 0.1319, 0.3605, 0.1628, 0.2744, 0.1551, 0.2837, 0.1722, 0.2964, 0.1917, 0.2938, 0.5872, 0.9419, 0.5949, 0.9423, 0.5944, 0.9537, 0.5867, 0.9533, 0.1628, 0.2744, 0.1538, 0.271, 0.1495, 0.285, 0.1551, 0.2837, 0.1722, 0.2964, 0.1696, 0.3025, 0.1917, 0.3036, 0.1917, 0.2938, 0.1712, 0.3549, 0.1319, 0.3605, 0.1289, 0.3682, 0.1716, 0.3607, 0.6647, 0.9573, 0.6652, 0.9459, 0.6896, 0.9506, 0.6891, 0.9621, 0.6652, 0.9459, 0.6541, 0.9397, 0.6562, 0.9332, 0.667, 0.9368, 0.1716, 0.3607, 0.1289, 0.3682, 0.1133, 0.3779, 0.1714, 0.3726, 0.1289, 0.3682, 0.07634, 0.3621, 0.06833, 0.3771, 0.1133, 0.3779, 0.07634, 0.3621, 0.00986, 0.355, 0.00708, 0.3676, 0.03966, 0.3753, 0.06833, 0.3771, 0.1714, 0.3726, 0.1133, 0.3779, 0.1144, 0.3947, 0.173, 0.4019, 0.1319, 0.3605, 0.07406, 0.3552, 0.07634, 0.3621, 0.1289, 0.3682, 0.07406, 0.3552, 0.01144, 0.3503, 0.00986, 0.355, 0.07634, 0.3621, 0.1714, 0.3726, 0.191, 0.3748, 0.193, 0.4025, 0.173, 0.4019, 0.5872, 0.9419, 0.5867, 0.9533, 0.4834, 0.951, 0.484, 0.9384, 0.0002181, 0.2276, 0.06622, 0.2385, 0.07464, 0.2297, 0.001886, 0.2175, 0.06622, 0.2385, 0.1419, 0.2732, 0.1501, 0.2687, 0.07464, 0.2297, 0.1501, 0.2687, 0.1849, 0.2966, 0.1877, 0.2884, 0.145, 0.2581, 0.07464, 0.2297, 0.1501, 0.2687, 0.145, 0.2581, 0.0759, 0.2226, 0.001886, 0.2175, 0.07464, 0.2297, 0.0759, 0.2226, 0.003227, 0.209, 0.5867, 0.9533, 0.5873, 0.9624, 0.4841, 0.96, 0.4834, 0.951, 0.582, 0.9052, 0.5949, 0.942, 0.6039, 0.9385, 0.5909, 0.9013, 0.3377, 0.6223, 0.3377, 0.6147, 0.3473, 0.6147, 0.3473, 0.6223, 0.5872, 0.9419, 0.5745, 0.9054, 0.4712, 0.9231, 0.484, 0.9384, 0.6541, 0.9397, 0.6652, 0.9459, 0.6647, 0.9573, 0.6533, 0.9568, 0.5949, 0.9423, 0.6541, 0.9397, 0.6533, 0.9568, 0.5944, 0.9537, 0.1866, 0.2968, 0.1877, 0.2884, 0.2004, 0.2899, 0.196, 0.4115, 0.2802, 0.3892, 0.1936, 0.4019, 0.191, 0.3748, 0.1954, 0.3323, 0.2575, 0.3002, 0.2802, 0.3892, 0.1936, 0.4019, 0.6841, 0.8364, 0.6763, 0.9021, 0.7007, 0.9068, 0.7086, 0.8411, 0.1762, 0.295, 0.1866, 0.2968, 0.1728, 0.3602, 0.1655, 0.3589, 0.191, 0.3748, 0.1714, 0.3726, 0.1728, 0.3602, 0.1728, 0.3602, 0.1866, 0.2968, 0.2004, 0.2899, 0.1954, 0.3323, 0.191, 0.3748, 0.145, 0.2581, 0.1877, 0.2884, 0.2035, 0.1676, 0.1724, 0.1619, 0.1608, 0.2147, 0.5388, 0.7629, 0.5312, 0.7644, 0.5441, 0.8221, 0.5745, 0.9054, 0.5872, 0.9419, 0.5949, 0.942, 0.582, 0.9052, 0.5515, 0.8211, 0.2064, 0.1557, 0.1818, 0.1501, 0.1724, 0.1619, 0.2035, 0.1676, 0.08138, 0.105, 0.05596, 0.08604, 0.04874, 0.09573, 0.08066, 0.1193, 0.1818, 0.1501, 0.08138, 0.105, 0.08066, 0.1193, 0.1264, 0.1497, 0.1724, 0.1619, 0.2191, 0.1699, 0.2035, 0.1676, 0.2064, 0.1557, 0.2215, 0.159, 0.2004, 0.2899, 0.1877, 0.2884, 0.2035, 0.1676, 0.2191, 0.1699, 0.003227, 0.209, 0.0759, 0.2226, 0.08066, 0.1193, 0.04874, 0.09573, 0.5441, 0.8221, 0.5312, 0.7644, 0.4291, 0.7908, 0.4367, 0.8169, 0.0759, 0.2226, 0.145, 0.2581, 0.1608, 0.2147, 0.1149, 0.1935, 0.1264, 0.1497, 0.08066, 0.1193, 0.5745, 0.9054, 0.5441, 0.8221, 0.4367, 0.8169, 0.4712, 0.9231, 0.1149, 0.1935, 0.1608, 0.2147, 0.1289, 0.1879, 0.1724, 0.1619, 0.1368, 0.1643, 0.1289, 0.1879, 0.1608, 0.2147, 0.1264, 0.1497, 0.1368, 0.1643, 0.1724, 0.1619, 0.1264, 0.1497, 0.1149, 0.1935, 0.1289, 0.1879, 0.1368, 0.1643, 0.1327, 0.4045, 0.179, 0.41, 0.173, 0.4019, 0.1144, 0.3947, 0.001682, 0.4061, 0.07386, 0.4201, 0.07037, 0.3955, 0.04008, 0.3936, 0.002822, 0.3931, 0.07386, 0.4201, 0.1327, 0.4045, 0.1144, 0.3947, 0.07037, 0.3955, 0.173, 0.4019, 0.193, 0.4025, 0.1913, 0.4122, 0.179, 0.41, 0.6763, 0.9021, 0.6652, 0.9459, 0.6896, 0.9506, 0.7007, 0.9068, 0.6642, 0.9663, 0.6647, 0.9573, 0.6891, 0.9621, 0.6887, 0.9711, 0.06833, 0.3771, 0.03966, 0.3753, 0.04008, 0.3936, 0.07037, 0.3955, 0.6857, 0.7629, 0.6841, 0.8364, 0.7086, 0.8411, 0.7103, 0.7643, 0.1133, 0.3779, 0.06833, 0.3771, 0.07037, 0.3955, 0.1144, 0.3947, 0.04008, 0.3936, 0.03966, 0.3753, 0.00708, 0.3676, 0.002822, 0.3931, 0.1205, 0.6142, 0.1208, 0.5273, 0.1404, 0.5308, 0.1342, 0.5705, 0.1342, 0.6142, 0.1404, 0.5308, 0.1395, 0.4538, 0.1208, 0.5273, 0.1395, 0.4538, 0.1404, 0.5308, 0.1831, 0.5169, 0.1859, 0.4289, 0.1342, 0.5705, 0.1404, 0.5308, 0.1831, 0.5169, 0.203, 0.5527, 0.1342, 0.6142, 0.1342, 0.5705, 0.203, 0.5527, 0.2119, 0.5969, 0.1826, 0.4177, 0.1859, 0.4289, 0.1395, 0.4538, 0.1859, 0.4289, 0.1831, 0.5169, 0.2585, 0.4779, 0.2271, 0.4249, 0.203, 0.5527, 0.1831, 0.5169, 0.2585, 0.4779, 0.2874, 0.5133, 0.2119, 0.5969, 0.203, 0.5527, 0.2874, 0.5133, 0.302, 0.5555, 0.2271, 0.4249, 0.2585, 0.4779, 0.3237, 0.4254, 0.2802, 0.3892, 0.2874, 0.5133, 0.2585, 0.4779, 0.3237, 0.4254, 0.3544, 0.4556, 0.302, 0.5555, 0.2874, 0.5133, 0.3544, 0.4556, 0.3772, 0.4929, 0.2271, 0.4249, 0.2802, 0.3892, 0.196, 0.4115, 0.1859, 0.4289, 0.1859, 0.4289, 0.1826, 0.4177, 0.196, 0.4115, 0.325, 0.2228, 0.4287, 0.2267, 0.3635, 0.3419, 0.2802, 0.3892, 0.325, 0.2228, 0.2575, 0.3002, 0.1954, 0.3323, 0.2004, 0.2899, 0.2327, 0.1815, 0.2802, 0.3892, 0.2575, 0.3002, 0.325, 0.2228, 0.3237, 0.4254, 0.3635, 0.3419, 0.2802, 0.3892, 0.4287, 0.2267, 0.4154, 0.4363, 0.3635, 0.3419, 0.3544, 0.4556, 0.3237, 0.4254, 0.3635, 0.3419, 0.3544, 0.4556, 0.3635, 0.3419, 0.4154, 0.4363, 0.3772, 0.4929, 0.3044, 0.1195, 0.2133, 0.1504, 0.2219, 0.02377, 0.2428, 0.0002181, 0.3358, 0.08503, 0.3308, 0.1422, 0.2394, 0.1735, 0.2253, 0.1697, 0.2133, 0.1504, 0.3044, 0.1195, 0.3577, 0.1713, 0.325, 0.2228, 0.2327, 0.1815, 0.2394, 0.1735, 0.3308, 0.1422, 0.3577, 0.1713, 0.3973, 0.1526, 0.4287, 0.2267, 0.325, 0.2228, 0.7171, 0.4847, 0.7275, 0.3979, 0.6595, 0.4235, 0.6521, 0.5127, 0.6032, 0.5089, 0.6053, 0.4208, 0.5511, 0.4223, 0.5558, 0.5093, 0.7568, 0.244, 0.7561, 0.2353, 0.752, 0.2301, 0.7538, 0.2456, 0.1935, 0.7855, 0.1633, 0.65, 0.1389, 0.6578, 0.1498, 0.8047, 0.4943, 0.4806, 0.4848, 0.3979, 0.4291, 0.4051, 0.44, 0.4886, 0.5948, 0.7112, 0.5923, 0.731, 0.6291, 0.7393, 0.646, 0.7012, 0.7059, 0.5836, 0.6582, 0.685, 0.6964, 0.7143, 0.7539, 0.5998, 0.5061, 0.5578, 0.5438, 0.6746, 0.5741, 0.6351, 0.5729, 0.567, 0.4943, 0.4806, 0.5061, 0.5578, 0.5729, 0.567, 0.5558, 0.5093, 0.7171, 0.4847, 0.7059, 0.5836, 0.7539, 0.5998, 0.7749, 0.4932, 0.6032, 0.5089, 0.6078, 0.5593, 0.6455, 0.5734, 0.6521, 0.5127, 0.6521, 0.5127, 0.6455, 0.5734, 0.7059, 0.5836, 0.7171, 0.4847, 0.44, 0.4886, 0.4544, 0.5698, 0.5061, 0.5578, 0.4943, 0.4806, 0.4544, 0.5698, 0.4984, 0.7016, 0.5438, 0.6746, 0.5061, 0.5578, 0.6455, 0.5734, 0.631, 0.6386, 0.6582, 0.685, 0.7059, 0.5836, 0.602, 0.6505, 0.5952, 0.7035, 0.6582, 0.685, 0.631, 0.6386, 0.5558, 0.5093, 0.5511, 0.4223, 0.4848, 0.3979, 0.4943, 0.4806, 0.7538, 0.2456, 0.752, 0.2301, 0.7441, 0.2486, 0.7528, 0.2494, 0.7749, 0.4932, 0.7861, 0.405, 0.7275, 0.3979, 0.7171, 0.4847, 0.6554, 0.2915, 0.4669, 0.2139, 0.4291, 0.3034, 0.6348, 0.3974, 0.7807, 0.2345, 0.7853, 0.2246, 0.752, 0.2301, 0.7561, 0.2353, 0.7532, 0.2521, 0.7445, 0.2564, 0.7499, 0.2636, 0.7551, 0.2541, 0.7594, 0.2545, 0.8728, 0.3026, 0.7933, 0.2556, 0.7619, 0.2519, 0.7551, 0.2541, 0.7499, 0.2636, 0.8728, 0.3026, 0.7594, 0.2545, 0.8756, 0.8767, 0.8851, 0.872, 0.7865, 0.852, 0.7946, 0.8602, 0.7279, 0.1185, 0.5409, 0.03871, 0.5251, 0.07659, 0.6951, 0.163, 0.6612, 0.2581, 0.4767, 0.189, 0.4669, 0.2139, 0.6554, 0.2915, 0.6951, 0.163, 0.5251, 0.07659, 0.4857, 0.164, 0.6688, 0.2295, 0.7378, 0.2016, 0.6951, 0.163, 0.6688, 0.2295, 0.7179, 0.244, 0.7166, 0.2629, 0.6612, 0.2581, 0.6554, 0.2915, 0.7214, 0.2857, 0.7783, 0.1745, 0.7279, 0.1185, 0.6951, 0.163, 0.7378, 0.2016, 0.7214, 0.2857, 0.6554, 0.2915, 0.6348, 0.3974, 0.7588, 0.3974, 0.7499, 0.2636, 0.7214, 0.2857, 0.7588, 0.3974, 0.8728, 0.3026, 0.7853, 0.2246, 0.7783, 0.1745, 0.7378, 0.2016, 0.752, 0.2301, 0.7445, 0.2564, 0.7166, 0.2629, 0.7214, 0.2857, 0.7499, 0.2636, 0.752, 0.2301, 0.7378, 0.2016, 0.7179, 0.244, 0.7441, 0.2486, 0.7441, 0.2486, 0.7179, 0.244, 0.7166, 0.2629, 0.7445, 0.2564, 0.8728, 0.3026, 0.8621, 0.1493, 0.7783, 0.1745, 0.7853, 0.2246, 0.8621, 0.1493, 0.7753, 0.06306, 0.7279, 0.1185, 0.7783, 0.1745, 0.7179, 0.244, 0.6688, 0.2295, 0.6612, 0.2581, 0.7166, 0.2629, 0.6688, 0.2295, 0.4857, 0.164, 0.4767, 0.189, 0.6612, 0.2581, 0.7753, 0.06306, 0.5562, 0.0002181, 0.5409, 0.03871, 0.7279, 0.1185, 0.8746, 0.414, 0.8709, 0.4172, 0.8893, 0.4324, 0.8851, 0.4284, 0.7528, 0.2494, 0.7441, 0.2486, 0.7445, 0.2564, 0.7532, 0.2521, 0.7933, 0.2556, 0.8728, 0.3026, 0.7853, 0.2246, 0.7807, 0.2345, 0.5741, 0.6351, 0.5438, 0.6746, 0.5952, 0.7035, 0.602, 0.6505, 0.5558, 0.5093, 0.5729, 0.567, 0.6078, 0.5593, 0.6032, 0.5089, 0.646, 0.7012, 0.6291, 0.7393, 0.6643, 0.7624, 0.6853, 0.73, 0.1498, 0.8047, 0.1389, 0.6578, 0.1085, 0.6571, 0.1009, 0.8229, 0.6521, 0.5127, 0.6595, 0.4235, 0.6053, 0.4208, 0.6032, 0.5089, 0.8851, 0.4284, 0.8893, 0.4324, 0.9137, 0.4365, 0.9212, 0.4361, 0.9289, 0.433, 0.9298, 0.436, 0.943, 0.4334, 0.9406, 0.4292, 0.9212, 0.4361, 0.9137, 0.4365, 0.9298, 0.436, 0.9289, 0.433, 0.8603, 0.3979, 0.8532, 0.401, 0.8709, 0.4172, 0.8746, 0.414, 0.8532, 0.401, 0.8284, 0.4652, 0.8598, 0.4578, 0.8709, 0.4172, 0.8851, 0.872, 0.9055, 0.7709, 0.8059, 0.7576, 0.7865, 0.852, 0.9298, 0.436, 0.9231, 0.475, 0.9366, 0.488, 0.943, 0.4334, 0.8893, 0.4324, 0.8825, 0.4583, 0.9072, 0.4674, 0.9137, 0.4365, 0.9137, 0.4365, 0.9074, 0.4675, 0.9231, 0.475, 0.9298, 0.436, 0.8709, 0.4172, 0.8598, 0.4578, 0.8822, 0.4582, 0.8893, 0.4324, 0.9055, 0.7709, 0.9098, 0.6969, 0.8104, 0.6876, 0.8059, 0.7576, 0.9098, 0.6969, 0.9138, 0.6336, 0.8142, 0.6274, 0.8104, 0.6876, 0.9138, 0.6336, 0.9162, 0.5951, 0.8166, 0.5888, 0.8142, 0.6274, 0.9162, 0.5951, 0.8978, 0.4846, 0.8806, 0.4803, 0.8166, 0.5888, 0.9072, 0.4674, 0.8825, 0.4583, 0.881, 0.4689, 0.9028, 0.4768, 0.9465, 0.589, 0.9442, 0.5381, 0.8978, 0.4846, 0.9162, 0.5951, 0.881, 0.4689, 0.8806, 0.4803, 0.8978, 0.4846, 0.9028, 0.4768, 0.9442, 0.5381, 0.9366, 0.488, 0.903, 0.4769, 0.8978, 0.4846, 0.9074, 0.4675, 0.903, 0.4769, 0.9366, 0.488, 0.9231, 0.475, 0.8068, 0.52, 0.7865, 0.5708, 0.8166, 0.5888, 0.8806, 0.4803, 0.8068, 0.52, 0.8806, 0.4803, 0.8808, 0.4689, 0.8284, 0.4652, 0.8284, 0.4652, 0.8808, 0.4689, 0.8822, 0.4582, 0.8598, 0.4578, 0.08746, 0.6159, 0.07326, 0.6359, 0.07361, 0.6359, 0.1059, 0.639, 0.06844, 0.6517, 0.07399, 0.6365, 0.07367, 0.6362, 0.0735, 0.6364, 0.04704, 0.6328, 0.1009, 0.8229, 0.1085, 0.6571, 0.08971, 0.6498, 0.06751, 0.8175, 0.06751, 0.8175, 0.08971, 0.6498, 0.07914, 0.6525, 0.06844, 0.6517, 0.03104, 0.8152, 0.2924, 0.7864, 0.2159, 0.6334, 0.1864, 0.6472, 0.2356, 0.7865, 0.2356, 0.7865, 0.1864, 0.6472, 0.1633, 0.65, 0.1935, 0.7855, 0.2568, 0.8621, 0.2356, 0.7865, 0.1935, 0.7855, 0.2043, 0.8412, 0.3373, 0.9161, 0.2924, 0.7864, 0.2356, 0.7865, 0.2568, 0.8621, 0.05777, 0.957, 0.06751, 0.8175, 0.03104, 0.8152, 0.0002181, 0.9495, 0.1042, 0.9463, 0.1009, 0.8229, 0.06751, 0.8175, 0.05777, 0.957, 0.158, 0.884, 0.1498, 0.8047, 0.1009, 0.8229, 0.1042, 0.9463, 0.2043, 0.8412, 0.1935, 0.7855, 0.1498, 0.8047, 0.158, 0.884, 0.2135, 0.8912, 0.2043, 0.8412, 0.158, 0.884, 0.1726, 0.9157, 0.1726, 0.9157, 0.158, 0.884, 0.1042, 0.9463, 0.1168, 0.9866, 0.1168, 0.9866, 0.1042, 0.9463, 0.05777, 0.957, 0.06202, 0.9998, 0.06202, 0.9998, 0.05777, 0.957, 0.0002181, 0.9495, 0.0002181, 0.9974, 0.3241, 0.9555, 0.3373, 0.9161, 0.2568, 0.8621, 0.2532, 0.897, 0.2532, 0.897, 0.2568, 0.8621, 0.2043, 0.8412, 0.2135, 0.8912, 0.07367, 0.6362, 0.07356, 0.6361, 0.07353, 0.6362, 0.0735, 0.6364, 0.07361, 0.6359, 0.07353, 0.6361, 0.07355, 0.6361, 0.07364, 0.6361, 0.06186, 0.6147, 0.07334, 0.6362, 0.07326, 0.6359, 0.08746, 0.6159, 0.04704, 0.6328, 0.0735, 0.6364, 0.07334, 0.6362, 0.06186, 0.6147, 0.07398, 0.6362, 0.07366, 0.6361, 0.07367, 0.6362, 0.07399, 0.6365, 0.1059, 0.639, 0.07361, 0.6359, 0.07364, 0.6361, 0.07394, 0.6359, 0.08971, 0.6498, 0.07352, 0.6362, 0.07355, 0.6361, 0.07353, 0.6361, 0.0735, 0.6361, 0.07353, 0.6362, 0.07356, 0.6361, 0.07355, 0.6361, 0.07352, 0.6362, 0.07326, 0.6359, 0.0735, 0.6361, 0.07353, 0.6361, 0.07361, 0.6359, 0.07334, 0.6362, 0.07352, 0.6362, 0.0735, 0.6361, 0.07326, 0.6359, 0.0735, 0.6364, 0.07353, 0.6362, 0.07352, 0.6362, 0.07334, 0.6362, 0.07364, 0.6361, 0.07355, 0.6361, 0.07356, 0.6361, 0.07367, 0.6362, 0.07366, 0.6361, 0.07394, 0.6359, 0.07364, 0.6361, 0.07366, 0.6361, 0.07398, 0.6362, 0.08971, 0.6498, 0.07453, 0.6359, 0.07459, 0.636, 0.07914, 0.6525, 0.07398, 0.6362, 0.07431, 0.6361, 0.07425, 0.6359, 0.07394, 0.6359, 0.07453, 0.6359, 0.07425, 0.6359, 0.07431, 0.6361, 0.07459, 0.636, 0.07459, 0.636, 0.07431, 0.6361, 0.07435, 0.6362, 0.07465, 0.636, 0.07394, 0.6359, 0.07425, 0.6359, 0.07453, 0.6359, 0.08971, 0.6498, 0.07399, 0.6365, 0.07435, 0.6362, 0.07431, 0.6361, 0.07398, 0.6362, 0.07914, 0.6525, 0.07459, 0.636, 0.07465, 0.636, 0.06844, 0.6517, 0.06844, 0.6517, 0.07465, 0.636, 0.07435, 0.6362, 0.07399, 0.6365, 0.5525, 0.69, 0.5606, 0.7206, 0.5923, 0.731, 0.5948, 0.7112, 0.5072, 0.7164, 0.5213, 0.7421, 0.5606, 0.7206, 0.5525, 0.69, 0.4984, 0.7016, 0.5072, 0.7164, 0.5525, 0.69, 0.5438, 0.6746, 0.5438, 0.6746, 0.5525, 0.69, 0.5948, 0.7112, 0.5952, 0.7035, 0.6582, 0.685, 0.646, 0.7012, 0.6853, 0.73, 0.6964, 0.7143, 0.5952, 0.7035, 0.5948, 0.7112, 0.646, 0.7012, 0.6582, 0.685, 0.01144, 0.3503, 0.07406, 0.3552, 0.08403, 0.3473, 0.0763, 0.3127, 0.01256, 0.3078, 0.1319, 0.3605, 0.08403, 0.3473, 0.0763, 0.3127, 0.1495, 0.285, 0.06695, 0.2516, 0.1538, 0.271, 0.1495, 0.285, 0.0763, 0.3127, 0.01256, 0.3078, 0.0763, 0.3127, 0.06695, 0.2516, 0.0134, 0.25, 0.1319, 0.3605, 0.07406, 0.3552, 0.08403, 0.3473, 0.1319, 0.3605, 0.1495, 0.285, 0.1696, 0.3025, 0.1495, 0.285, 0.1551, 0.2837, 0.1722, 0.2964, 0.1696, 0.3025, 0.1712, 0.3549, 0.1319, 0.3605, 0.1696, 0.3025, 0.1917, 0.3036, 0.1628, 0.2744, 0.1917, 0.2938, 0.1722, 0.2964, 0.1551, 0.2837, 0.5872, 0.9419, 0.5867, 0.9533, 0.5944, 0.9537, 0.5949, 0.9423, 0.1628, 0.2744, 0.1551, 0.2837, 0.1495, 0.285, 0.1538, 0.271, 0.1722, 0.2964, 0.1917, 0.2938, 0.1917, 0.3036, 0.1696, 0.3025, 0.1712, 0.3549, 0.1716, 0.3607, 0.1289, 0.3682, 0.1319, 0.3605, 0.6647, 0.9573, 0.6891, 0.9621, 0.6896, 0.9506, 0.6652, 0.9459, 0.6652, 0.9459, 0.667, 0.9368, 0.6562, 0.9332, 0.6541, 0.9397, 0.1716, 0.3607, 0.1714, 0.3726, 0.1133, 0.3779, 0.1289, 0.3682, 0.1289, 0.3682, 0.1133, 0.3779, 0.06833, 0.3771, 0.07634, 0.3621, 0.07634, 0.3621, 0.06833, 0.3771, 0.03966, 0.3753, 0.00708, 0.3676, 0.00986, 0.355, 0.1714, 0.3726, 0.173, 0.4019, 0.1144, 0.3947, 0.1133, 0.3779, 0.1319, 0.3605, 0.1289, 0.3682, 0.07634, 0.3621, 0.07406, 0.3552, 0.07406, 0.3552, 0.07634, 0.3621, 0.00986, 0.355, 0.01144, 0.3503, 0.1714, 0.3726, 0.173, 0.4019, 0.193, 0.4025, 0.191, 0.3748, 0.5872, 0.9419, 0.484, 0.9384, 0.4834, 0.951, 0.5867, 0.9533, 0.0002181, 0.2276, 0.001886, 0.2175, 0.07464, 0.2297, 0.06622, 0.2385, 0.06622, 0.2385, 0.07464, 0.2297, 0.1501, 0.2687, 0.1419, 0.2732, 0.1501, 0.2687, 0.145, 0.2581, 0.1877, 0.2884, 0.1849, 0.2966, 0.07464, 0.2297, 0.0759, 0.2226, 0.145, 0.2581, 0.1501, 0.2687, 0.001886, 0.2175, 0.003227, 0.209, 0.0759, 0.2226, 0.07464, 0.2297, 0.5867, 0.9533, 0.4834, 0.951, 0.4841, 0.96, 0.5873, 0.9624, 0.582, 0.9052, 0.5909, 0.9013, 0.6039, 0.9385, 0.5949, 0.942, 0.3377, 0.6223, 0.3473, 0.6223, 0.3473, 0.6147, 0.3377, 0.6147, 0.5872, 0.9419, 0.484, 0.9384, 0.4712, 0.9231, 0.5745, 0.9054, 0.6541, 0.9397, 0.6533, 0.9568, 0.6647, 0.9573, 0.6652, 0.9459, 0.5949, 0.9423, 0.5944, 0.9537, 0.6533, 0.9568, 0.6541, 0.9397, 0.1866, 0.2968, 0.2004, 0.2899, 0.1877, 0.2884, 0.196, 0.4115, 0.1936, 0.4019, 0.2802, 0.3892, 0.191, 0.3748, 0.1936, 0.4019, 0.2802, 0.3892, 0.2575, 0.3002, 0.1954, 0.3323, 0.6841, 0.8364, 0.7086, 0.8411, 0.7007, 0.9068, 0.6763, 0.9021, 0.1762, 0.295, 0.1655, 0.3589, 0.1728, 0.3602, 0.1866, 0.2968, 0.191, 0.3748, 0.1728, 0.3602, 0.1714, 0.3726, 0.1728, 0.3602, 0.191, 0.3748, 0.1954, 0.3323, 0.2004, 0.2899, 0.1866, 0.2968, 0.145, 0.2581, 0.1608, 0.2147, 0.1724, 0.1619, 0.2035, 0.1676, 0.1877, 0.2884, 0.5388, 0.7629, 0.5515, 0.8211, 0.582, 0.9052, 0.5949, 0.942, 0.5872, 0.9419, 0.5745, 0.9054, 0.5441, 0.8221, 0.5312, 0.7644, 0.2064, 0.1557, 0.2035, 0.1676, 0.1724, 0.1619, 0.1818, 0.1501, 0.08138, 0.105, 0.08066, 0.1193, 0.04874, 0.09573, 0.05596, 0.08604, 0.1818, 0.1501, 0.1724, 0.1619, 0.1264, 0.1497, 0.08066, 0.1193, 0.08138, 0.105, 0.2191, 0.1699, 0.2215, 0.159, 0.2064, 0.1557, 0.2035, 0.1676, 0.2004, 0.2899, 0.2191, 0.1699, 0.2035, 0.1676, 0.1877, 0.2884, 0.003227, 0.209, 0.04874, 0.09573, 0.08066, 0.1193, 0.0759, 0.2226, 0.5441, 0.8221, 0.4367, 0.8169, 0.4291, 0.7908, 0.5312, 0.7644, 0.0759, 0.2226, 0.08066, 0.1193, 0.1264, 0.1497, 0.1149, 0.1935, 0.1608, 0.2147, 0.145, 0.2581, 0.5745, 0.9054, 0.4712, 0.9231, 0.4367, 0.8169, 0.5441, 0.8221, 0.1149, 0.1935, 0.1289, 0.1879, 0.1608, 0.2147, 0.1724, 0.1619, 0.1608, 0.2147, 0.1289, 0.1879, 0.1368, 0.1643, 0.1264, 0.1497, 0.1724, 0.1619, 0.1368, 0.1643, 0.1264, 0.1497, 0.1368, 0.1643, 0.1289, 0.1879, 0.1149, 0.1935, 0.1327, 0.4045, 0.1144, 0.3947, 0.173, 0.4019, 0.179, 0.41, 0.001682, 0.4061, 0.002822, 0.3931, 0.04008, 0.3936, 0.07037, 0.3955, 0.07386, 0.4201, 0.07386, 0.4201, 0.07037, 0.3955, 0.1144, 0.3947, 0.1327, 0.4045, 0.173, 0.4019, 0.179, 0.41, 0.1913, 0.4122, 0.193, 0.4025, 0.6763, 0.9021, 0.7007, 0.9068, 0.6896, 0.9506, 0.6652, 0.9459, 0.6642, 0.9663, 0.6887, 0.9711, 0.6891, 0.9621, 0.6647, 0.9573, 0.06833, 0.3771, 0.07037, 0.3955, 0.04008, 0.3936, 0.03966, 0.3753, 0.6857, 0.7629, 0.7103, 0.7643, 0.7086, 0.8411, 0.6841, 0.8364, 0.1133, 0.3779, 0.1144, 0.3947, 0.07037, 0.3955, 0.06833, 0.3771, 0.04008, 0.3936, 0.002822, 0.3931, 0.00708, 0.3676, 0.03966, 0.3753, 0.1205, 0.6142, 0.1342, 0.6142, 0.1342, 0.5705, 0.1404, 0.5308, 0.1208, 0.5273, 0.1404, 0.5308, 0.1208, 0.5273, 0.1395, 0.4538, 0.1395, 0.4538, 0.1859, 0.4289, 0.1831, 0.5169, 0.1404, 0.5308, 0.1342, 0.5705, 0.203, 0.5527, 0.1831, 0.5169, 0.1404, 0.5308, 0.1342, 0.6142, 0.2119, 0.5969, 0.203, 0.5527, 0.1342, 0.5705, 0.1826, 0.4177, 0.1395, 0.4538, 0.1859, 0.4289, 0.1859, 0.4289, 0.2271, 0.4249, 0.2585, 0.4779, 0.1831, 0.5169, 0.203, 0.5527, 0.2874, 0.5133, 0.2585, 0.4779, 0.1831, 0.5169, 0.2119, 0.5969, 0.302, 0.5555, 0.2874, 0.5133, 0.203, 0.5527, 0.2271, 0.4249, 0.2802, 0.3892, 0.3237, 0.4254, 0.2585, 0.4779, 0.2874, 0.5133, 0.3544, 0.4556, 0.3237, 0.4254, 0.2585, 0.4779, 0.302, 0.5555, 0.3772, 0.4929, 0.3544, 0.4556, 0.2874, 0.5133, 0.2271, 0.4249, 0.1859, 0.4289, 0.196, 0.4115, 0.2802, 0.3892, 0.1859, 0.4289, 0.196, 0.4115, 0.1826, 0.4177, 0.325, 0.2228, 0.2802, 0.3892, 0.3635, 0.3419, 0.4287, 0.2267, 0.325, 0.2228, 0.2327, 0.1815, 0.2004, 0.2899, 0.1954, 0.3323, 0.2575, 0.3002, 0.2802, 0.3892, 0.325, 0.2228, 0.2575, 0.3002, 0.3237, 0.4254, 0.2802, 0.3892, 0.3635, 0.3419, 0.4287, 0.2267, 0.3635, 0.3419, 0.4154, 0.4363, 0.3544, 0.4556, 0.3635, 0.3419, 0.3237, 0.4254, 0.3544, 0.4556, 0.3772, 0.4929, 0.4154, 0.4363, 0.3635, 0.3419, 0.3044, 0.1195, 0.3358, 0.08503, 0.2428, 0.0002181, 0.2219, 0.02377, 0.2133, 0.1504, 0.3308, 0.1422, 0.3044, 0.1195, 0.2133, 0.1504, 0.2253, 0.1697, 0.2394, 0.1735, 0.3577, 0.1713, 0.3308, 0.1422, 0.2394, 0.1735, 0.2327, 0.1815, 0.325, 0.2228, 0.3577, 0.1713, 0.325, 0.2228, 0.4287, 0.2267, 0.3973, 0.1526])
me_cube_001.materials.append(mat_material_005)
me_cube_001.use_remesh_preserve_volume = False
me_cube_001.use_remesh_preserve_attributes = False
me_cube_001.use_mirror_vertex_groups = False
me_cube_001.update()
arm_armature = bpy.data.armatures.new('Armature')  # bones are not reproduced

# ---- objects
ob_armature = bpy.data.objects.new('Armature', arm_armature)
ob_cube = bpy.data.objects.new('Cube', me_cube_001)
ob_camera = bpy.data.objects.new('Camera', cam_camera)

# ---- transforms, parenting, visibility, modifiers, constraints
ob_armature.location = (0.0, 0.0, 0.0)
ob_armature.show_in_front = True
ob_armature.lineart.crease_threshold = 0.0
ob_cube.parent = ob_armature
ob_cube.location = (0.0, 0.0, -4.768e-07)
ob_cube.scale = (0.6387, 0.6387, 0.6387)
ob_cube.lineart.crease_threshold = 0.0
_vg = ob_cube.vertex_groups.new(name='Torso')
for _i, _w in zip([0, 1, 2, 3, 8, 9, 10, 11, 14, 15, 16, 17, 18, 19, 28, 30, 31, 32, 33, 38, 39, 44, 188, 189, 190, 191, 192, 193, 194, 195, 202, 204, 205, 206, 207, 210, 211, 212, 213, 214, 215, 216, 217, 226, 228, 229, 230, 231, 236, 237, 238, 243], [0.6053, 0.1096, 0.5681, 0.1243, 0.1813, 0.762, 0.6333, 0.1659, 0.0007685, 0.009466, 0.2077, 0.1368, 0.7669, 0.2216, 0.02728, 0.1422, 0.0711, 0.1304, 0.5827, 0.1214, 0.8069, 0.122, 0.6053, 0.1096, 0.5681, 0.1243, 0.1589, 0.6913, 0.1069, 0.8444, 0.005872, 0.1813, 0.762, 0.6333, 0.1659, 0.0007686, 0.009466, 0.2077, 0.1368, 0.3638, 0.8485, 0.7669, 0.2216, 0.02728, 0.1422, 0.0711, 0.1304, 0.5827, 0.1214, 0.8835, 0.8069, 0.122]): _vg.add([_i], _w, 'REPLACE')
_vg = ob_cube.vertex_groups.new(name='Chest')
for _i, _w in zip([0, 1, 2, 3, 4, 5, 6, 7, 8, 9, 10, 11, 12, 13, 14, 15, 16, 17, 32, 33, 34, 35, 36, 37, 38, 80, 82, 83, 84, 85, 109, 110, 111, 112, 113, 114, 118, 119, 121, 122, 125, 126, 127, 137, 138, 139, 140, 141, 142, 143, 144, 145, 147, 149, 150, 151, 152, 153, 154, 155, 156, 157, 158, 159, 160, 161, 162, 184, 186, 188, 189, 190, 191, 192, 193, 194, 195, 196, 197, 198, 199, 200, 201, 202, 203, 204, 205, 206, 207, 208, 209, 210, 211, 212, 213, 214, 230, 231, 232, 233, 234, 235, 236, 279, 281, 282, 283, 284, 308, 309, 310, 311, 312, 313, 314, 315, 316, 317, 319, 346, 347, 348, 350, 351, 354, 355, 356, 362, 363, 364, 365, 366, 367, 368, 369, 370, 371, 372, 373, 374, 375, 376, 404, 407], [0.1784, 0.599, 0.2008, 0.576, 0.1372, 0.1069, 0.1455, 0.1728, 0.6747, 0.148, 0.1366, 0.7732, 0.4529, 0.6521, 0.7815, 0.6718, 0.01193, 0.01632, 0.539, 0.1695, 0.09694, 0.3599, 0.1345, 0.4969, 0.004158, 0.01331, 0.01675, 0.01286, 0.03846, 0.05086, 0.1427, 0.1307, 0.113, 0.4825, 0.5487, 0.01201, 0.01195, 0.005389, 0.006951, 0.002891, 0.005473, 0.008944, 0.004745, 0.01185, 0.01475, 0.009647, 0.01868, 0.01606, 0.004195, 0.02259, 0.02104, 0.009035, 0.008583, 0.007229, 0.05664, 0.0833, 0.07822, 0.0562, 0.07645, 0.07375, 0.07889, 0.075, 0.05343, 0.06427, 0.05033, 0.06474, 0.05336, 0.07493, 0.005073, 0.1784, 0.599, 0.2008, 0.576, 0.737, 0.1371, 0.8669, 0.1138, 0.1374, 0.107, 0.5088, 0.7542, 0.1455, 0.1729, 0.7634, 0.9082, 0.6747, 0.148, 0.1366, 0.7732, 0.4533, 0.6533, 0.7815, 0.6718, 0.01193, 0.01632, 0.01211, 0.539, 0.1695, 0.09727, 0.3637, 0.1345, 0.4993, 0.004159, 0.01332, 0.01681, 0.013, 0.03859, 0.05086, 0.1531, 0.05971, 0.1191, 0.1343, 0.1225, 0.3043, 0.5523, 0.4836, 0.5515, 0.008062, 0.01657, 0.008485, 0.01668, 0.008482, 0.01414, 0.02602, 0.01888, 0.03167, 0.01185, 0.05622, 0.06131, 0.1222, 0.1289, 0.05646, 0.06126, 0.1133, 0.1346, 0.1452, 0.1545, 0.07365, 0.08577, 0.06438, 0.08812, 0.07011, 0.08633, 0.04583]): _vg.add([_i], _w, 'REPLACE')
_vg = ob_cube.vertex_groups.new(name='Neck')
for _i, _w in zip([5, 12, 13, 15, 34, 35, 37, 109, 110, 111, 112, 113, 151, 152, 154, 155, 156, 157, 184, 197, 198, 199, 202, 208, 209, 211, 232, 233, 235, 308, 309, 310, 311, 312, 313, 314, 315, 316, 362, 363, 364, 365, 367, 368, 369, 370, 371, 372, 373, 375, 376, 404], [0.06162, 0.3265, 0.04608, 0.02314, 0.008403, 0.2077, 0.1434, 0.04826, 0.06064, 0.06494, 0.212, 0.09002, 0.007223, 0.006884, 0.004218, 0.004482, 0.009728, 0.006744, 0.01826, 0.06167, 0.3765, 0.1138, 0.03492, 0.3266, 0.0469, 0.02316, 0.008685, 0.2094, 0.1444, 0.05297, 0.03669, 0.04107, 0.06215, 0.06925, 0.4456, 0.1884, 0.2124, 0.09105, 0.0006002, 0.002761, 0.03426, 0.04235, 0.001698, 0.02945, 0.04632, 0.05323, 0.05521, 0.005336, 0.01421, 0.01516, 0.003126, 0.02664]): _vg.add([_i], _w, 'REPLACE')
_vg = ob_cube.vertex_groups.new(name='Head')
for _i, _w in zip([12, 13, 34, 35, 37, 109, 110, 111, 112, 113, 114, 115, 116, 117, 118, 119, 120, 121, 122, 123, 124, 125, 126, 127, 128, 129, 130, 131, 132, 133, 134, 135, 136, 137, 138, 139, 140, 141, 142, 143, 144, 145, 146, 147, 148, 149, 150, 151, 152, 153, 154, 155, 156, 157, 158, 159, 160, 161, 162, 163, 164, 165, 166, 167, 168, 169, 170, 171, 172, 173, 174, 175, 176, 177, 178, 179, 180, 181, 182, 183, 184, 185, 186, 187, 198, 199, 208, 209, 232, 233, 235, 308, 309, 310, 311, 312, 313, 314, 315, 316, 317, 318, 319, 320, 321, 322, 323, 324, 325, 326, 327, 328, 329, 330, 331, 332, 333, 334, 335, 336, 337, 338, 339, 340, 341, 342, 343, 344, 345, 346, 347, 348, 349, 350, 351, 352, 353, 354, 355, 356, 357, 358, 359, 360, 361, 362, 363, 364, 365, 366, 367, 368, 369, 370, 371, 372, 373, 374, 375, 376, 377, 378, 379, 380, 381, 382, 383, 384, 385, 386, 387, 388, 389, 390, 391, 392, 393, 394, 395, 396, 397, 398, 399, 400, 401, 402, 403, 404, 405, 406, 407, 408, 409], [0.0742, 0.1076, 0.01422, 0.3436, 0.2282, 0.7771, 0.7833, 0.7958, 0.2081, 0.2375, 0.9493, 0.9636, 0.9705, 0.9735, 0.9489, 0.954, 0.9686, 0.9523, 0.9554, 0.9667, 0.9696, 0.954, 0.9509, 0.9541, 0.984, 0.9739, 0.9789, 0.9742, 0.9693, 0.9672, 0.9773, 0.9728, 0.9703, 0.9495, 0.9477, 0.951, 0.944, 0.9457, 0.9549, 0.9409, 0.9419, 0.9513, 0.9734, 0.9517, 0.9737, 0.9528, 0.9074, 0.8697, 0.8761, 0.9083, 0.8796, 0.8828, 0.874, 0.8802, 0.9146, 0.8973, 0.9191, 0.8968, 0.9145, 0.9832, 0.9788, 0.9781, 0.9801, 0.9778, 0.9752, 0.9808, 0.9808, 0.9828, 0.9805, 0.9849, 0.987, 0.9805, 0.9873, 0.9912, 0.9843, 0.9896, 0.9935, 0.9887, 0.9895, 0.9933, 0.8758, 0.9652, 0.9544, 0.9733, 0.06573, 0.07869, 0.07359, 0.1058, 0.01314, 0.3373, 0.2242, 0.7605, 0.8863, 0.8224, 0.7773, 0.7798, 0.2196, 0.222, 0.2062, 0.2331, 0.9522, 0.9733, 0.9455, 0.9809, 0.9706, 0.9813, 0.9825, 0.9639, 0.9839, 1.004, 0.9685, 0.9807, 0.9896, 1.007, 0.9865, 0.9669, 0.9793, 0.9885, 0.9921, 1.008, 0.9984, 0.9815, 0.9838, 1.007, 0.9897, 0.983, 0.9853, 1.009, 0.9877, 0.9519, 0.9455, 0.9523, 0.9746, 0.9474, 0.9381, 0.9589, 0.9897, 0.9435, 0.9336, 0.9487, 0.9862, 1.015, 0.9887, 1.026, 0.9981, 0.9067, 0.8993, 0.8087, 0.7966, 0.9071, 0.8998, 0.822, 0.7877, 0.7696, 0.7564, 0.8826, 0.8634, 0.8969, 0.86, 0.888, 0.988, 0.9916, 1.004, 0.9972, 0.9864, 0.9884, 1.005, 0.9917, 1.004, 1.004, 0.9868, 0.9846, 0.9892, 0.9926, 0.991, 1.002, 0.9933, 0.9955, 0.9949, 1.002, 0.9955, 0.9982, 0.9969, 1.002, 0.995, 0.9954, 0.9958, 0.8577, 1.07, 0.97, 0.9223, 0.9926, 0.9739]): _vg.add([_i], _w, 'REPLACE')
_vg = ob_cube.vertex_groups.new(name='UpperArm.L')
for _i, _w in zip([0, 1, 2, 3, 4, 5, 6, 7, 8, 11, 12, 13, 14, 15, 32, 33, 34, 35, 36, 37, 74, 75, 76, 77, 78, 79, 80, 81, 82, 83, 84, 85, 109, 110, 111, 112, 113, 198, 199, 202, 203, 313], [0.05035, 0.2473, 0.04543, 0.2384, 0.8795, 0.8544, 0.8114, 0.7833, 0.06388, 0.02263, 0.1767, 0.2212, 0.1872, 0.1957, 0.2724, 0.0567, 0.8991, 0.09843, 0.8009, 0.1471, 0.9688, 0.8999, 0.1545, 0.9403, 0.8409, 0.1825, 0.9424, 0.8848, 0.9592, 0.9751, 0.9915, 0.8265, 0.02046, 6.826e-05, 0.00512, 0.1103, 0.1444, 0.01669, 0.03529, 0.06003, 0.04065, 0.00386]): _vg.add([_i], _w, 'REPLACE')
_vg = ob_cube.vertex_groups.new(name='LowerArm.L')
for _i, _w in zip([7, 68, 69, 70, 71, 72, 73, 74, 75, 76, 77, 78, 79, 81, 85, 86, 87, 90, 91, 98, 100], [0.01123, 0.9458, 0.7596, 0.1344, 0.61, 0.9404, 0.9249, 0.01454, 0.09588, 0.8423, 0.0505, 0.155, 0.8124, 0.09815, 0.1263, 0.05926, 0.004433, 0.05879, 0.06426, 0.2454, 0.06683]): _vg.add([_i], _w, 'REPLACE')
_vg = ob_cube.vertex_groups.new(name='Hand.L')
for _i, _w in zip([68, 69, 70, 71, 72, 73, 86, 87, 88, 89, 90, 91, 92, 93, 94, 95, 96, 97, 98, 99, 100, 101, 102, 103, 104, 105, 106, 107, 108], [0.009793, 0.05026, 0.149, 0.1647, 0.03072, 0.06311, 0.8559, 0.9239, 0.9769, 0.9787, 0.8329, 0.8553, 0.9587, 0.9928, 1.0, 0.999, 0.9532, 0.954, 0.3006, 0.9721, 0.7293, 0.7827, 0.794, 0.4899, 0.4694, 0.4903, 0.4881, 0.4932, 0.4897]): _vg.add([_i], _w, 'REPLACE')
_vg = ob_cube.vertex_groups.new(name='Fingers.L')
for _i, _w in zip([86, 87, 88, 89, 90, 91, 92, 93, 94, 95, 96, 97, 99, 100, 101, 102], [0.08962, 0.485, 0.6754, 0.6861, 0.8461, 0.332, 0.9292, 0.836, 0.8715, 0.8976, 0.9555, 0.9346, 0.6828, 0.05051, 0.05955, 0.04794]): _vg.add([_i], _w, 'REPLACE')
_vg = ob_cube.vertex_groups.new(name='UpperLeg.L')
for _i, _w in zip([0, 1, 2, 3, 8, 9, 10, 11, 16, 17, 18, 19, 20, 22, 23, 24, 25, 26, 27, 28, 29, 30, 31, 32, 33, 38, 39, 41, 42, 43, 44, 45, 46, 48, 49, 51, 193, 214, 215, 217, 237], [0.1758, 0.02533, 0.1593, 0.01523, 0.0236, 0.08616, 0.1388, 0.0002703, 0.8288, 0.8183, 0.2075, 0.2395, 0.006068, 0.05701, 0.02345, 0.9436, 0.9844, 0.93, 0.9719, 0.9708, 0.9479, 0.8468, 0.821, 0.031, 0.1884, 0.8901, 0.1068, 0.04228, 0.9784, 0.9403, 0.8358, 0.978, 0.001431, 0.05241, 0.009015, 0.03474, 0.04318, 0.1197, 0.07083, 0.05766, 0.01434]): _vg.add([_i], _w, 'REPLACE')
_vg = ob_cube.vertex_groups.new(name='LowerLeg.L')
for _i, _w in zip([20, 21, 22, 23, 24, 26, 40, 41, 43, 46, 47, 48, 49, 50, 51, 52, 53, 54, 55, 56, 57, 64, 65, 66, 67], [0.9265, 0.9489, 0.8568, 0.9242, 0.0243, 0.04712, 0.9442, 0.8968, 0.03098, 0.8726, 0.9597, 0.8052, 0.9224, 0.8942, 0.8456, 0.08777, 0.4778, 0.1589, 0.4823, 0.2033, 0.3597, 0.1679, 0.1637, 0.4131, 0.4162]): _vg.add([_i], _w, 'REPLACE')
_vg = ob_cube.vertex_groups.new(name='Thumb.L')
for _i, _w in zip([69, 70, 71, 72, 87, 88, 89, 93, 94, 95, 98, 99, 100, 101, 102, 103, 104, 105, 106, 107, 108], [0.2074, 0.8542, 0.3709, 0.04478, 0.0644, 0.1045, 0.2977, 0.03348, 0.05303, 0.06018, 0.7428, 0.2146, 0.8782, 0.9106, 0.9262, 0.9916, 0.9822, 0.9917, 0.9929, 0.9943, 0.9944]): _vg.add([_i], _w, 'REPLACE')
_vg = ob_cube.vertex_groups.new(name='FootRoll.L')
for _i, _w in zip([20, 21, 22, 23, 40, 41, 46, 48, 49, 50, 51, 52, 53, 54, 55, 56, 57, 58, 59, 60, 64, 65, 66, 67], [0.02942, 0.009512, 0.06858, 0.01981, 0.008594, 0.04381, 0.08968, 0.1125, 0.03903, 0.07542, 0.09319, 0.8023, 0.5194, 0.6536, 0.5047, 0.7587, 0.5373, 0.145, 0.1462, 0.02414, 0.7593, 0.76, 0.5953, 0.5786]): _vg.add([_i], _w, 'REPLACE')
_vg = ob_cube.vertex_groups.new(name='Foot.fuckblender.L')
for _i, _w in zip([48, 52, 54, 56, 57, 58, 59, 60, 61, 62, 63, 64, 65], [0.007636, 0.1087, 0.1824, 0.02213, 0.09546, 0.83, 0.8436, 0.9573, 1.008, 0.9757, 0.9842, 0.0723, 0.07602]): _vg.add([_i], _w, 'REPLACE')
_vg = ob_cube.vertex_groups.new(name='Upper_Arm.L')
for _i, _w in zip([0, 1, 2, 3, 4, 5, 6, 7, 8, 11, 12, 13, 14, 15, 32, 33, 34, 35, 36, 37, 74, 75, 76, 77, 78, 79, 80, 81, 82, 83, 84, 85, 109, 112, 113, 192, 199, 202, 203, 211], [0.04938, 0.2414, 0.04999, 0.2437, 0.8304, 0.8072, 0.8079, 0.7694, 0.0698, 0.01171, 0.1379, 0.1853, 0.165, 0.2125, 0.2723, 0.05762, 0.84, 0.08671, 0.7929, 0.1293, 0.9068, 0.1759, 0.1594, 0.5908, 0.7623, 0.2815, 0.91, 0.7801, 0.9401, 0.9491, 0.9596, 0.8044, 0.005263, 0.09042, 0.1181, 0.002705, 0.002363, 0.0736, 0.01286, 0.006377]): _vg.add([_i], _w, 'REPLACE')
_vg = ob_cube.vertex_groups.new(name='Lower_Arm.L')
for _i, _w in zip([7, 36, 68, 69, 70, 71, 72, 73, 74, 75, 76, 77, 78, 79, 80, 81, 85, 86, 87, 90, 91, 92, 96, 97, 98, 99, 100, 101, 102, 103, 104, 105, 106, 107, 108], [0.01761, 0.02395, 0.9672, 0.9446, 0.8539, 0.8248, 0.9592, 0.9371, 0.09233, 0.8206, 0.8342, 0.4074, 0.2315, 0.7089, 0.05045, 0.1936, 0.1369, 0.1439, 0.07603, 0.167, 0.1446, 0.03245, 0.04346, 0.04199, 0.6945, 0.00547, 0.2688, 0.2172, 0.2051, 0.508, 0.528, 0.5079, 0.5104, 0.5051, 0.5087]): _vg.add([_i], _w, 'REPLACE')
_vg = ob_cube.vertex_groups.new(name='Upper_Arm.R')
for _i, _w in zip([15, 188, 189, 190, 191, 192, 196, 197, 199, 200, 201, 202, 203, 204, 207, 208, 209, 210, 211, 230, 231, 232, 233, 234, 235, 273, 274, 275, 276, 277, 278, 279, 280, 281, 282, 283, 284, 308, 312, 315, 316, 365, 369, 370, 371], [0.006381, 0.04939, 0.2414, 0.04999, 0.2437, 0.002707, 0.8304, 0.8072, 0.00248, 0.8079, 0.7694, 0.0736, 0.01287, 0.0698, 0.01171, 0.138, 0.1855, 0.165, 0.2125, 0.2723, 0.05762, 0.84, 0.08752, 0.7929, 0.1298, 0.9068, 0.1759, 0.1594, 0.5908, 0.7623, 0.2815, 0.91, 0.7801, 0.9401, 0.9491, 0.9596, 0.8044, 0.009679, 0.003556, 0.09068, 0.1187, 0.0004103, 0.002302, 0.006887, 0.01013]): _vg.add([_i], _w, 'REPLACE')
_vg = ob_cube.vertex_groups.new(name='Lower_Arm.R')
for _i, _w in zip([201, 234, 267, 268, 269, 270, 271, 272, 273, 274, 275, 276, 277, 278, 279, 280, 284, 285, 286, 287, 288, 289, 290, 291, 295, 296, 297, 298, 299, 300, 301, 302, 303, 304, 305, 306, 307], [0.01762, 0.02396, 0.9671, 0.9432, 0.8494, 0.8206, 0.9614, 0.9373, 0.09234, 0.8206, 0.8342, 0.4073, 0.2314, 0.709, 0.05045, 0.1937, 0.1369, 0.1398, 0.04872, 0.009485, 0.01085, 0.1576, 0.1398, 0.02879, 0.03878, 0.03754, 0.6909, 0.02028, 0.2121, 0.2341, 0.1901, 0.5021, 0.5215, 0.4983, 0.5075, 0.4999, 0.5037]): _vg.add([_i], _w, 'REPLACE')
_vg = ob_cube.vertex_groups.new(name='Hand.R')
for _i, _w in zip([267, 268, 269, 270, 271, 272, 285, 286, 287, 288, 289, 290, 291, 292, 293, 294, 295, 296, 297, 298, 299, 300, 301, 302, 303, 304, 305, 306, 307], [0.01009, 0.05163, 0.1534, 0.1689, 0.02631, 0.06282, 0.8599, 0.9504, 0.9702, 0.9695, 0.8422, 0.8601, 0.9606, 0.994, 0.9999, 0.999, 0.9556, 0.9562, 0.3041, 0.9648, 0.7863, 0.7661, 0.8093, 0.4958, 0.4759, 0.5, 0.4912, 0.4984, 0.4948]): _vg.add([_i], _w, 'REPLACE')
_vg = ob_cube.vertex_groups.new(name='Upper_Leg.L')
for _i, _w in zip([0, 1, 2, 3, 8, 9, 10, 16, 17, 18, 19, 20, 22, 23, 24, 25, 26, 27, 28, 29, 30, 31, 32, 33, 38, 39, 40, 41, 42, 43, 44, 45, 46, 48, 50, 51, 193, 206, 214, 215, 217, 237, 238], [0.1599, 0.01895, 0.1651, 0.01977, 0.03863, 0.07734, 0.1739, 0.7481, 0.8087, 0.1989, 0.6192, 0.02482, 0.0516, 0.006983, 0.9452, 0.9803, 0.9436, 0.9756, 0.9538, 0.9644, 0.8453, 0.898, 0.02922, 0.181, 0.8385, 0.1585, 0.01425, 0.02222, 0.9772, 0.9489, 0.8643, 0.9734, 0.01887, 0.04221, 0.01475, 0.004987, 0.07728, 0.01601, 0.2998, 0.06642, 0.1369, 0.0568, 0.01237]): _vg.add([_i], _w, 'REPLACE')
_vg = ob_cube.vertex_groups.new(name='Lower_Leg.L')
for _i, _w in zip([20, 21, 22, 23, 24, 26, 40, 41, 43, 46, 47, 48, 49, 50, 51, 52, 53, 54, 55, 56, 57, 64, 65, 66, 67], [0.9038, 0.9375, 0.8706, 0.9442, 0.02368, 0.03843, 0.9247, 0.9235, 0.02451, 0.8537, 0.9495, 0.8205, 0.9415, 0.8786, 0.8921, 0.1178, 0.4729, 0.1403, 0.4898, 0.24, 0.3585, 0.158, 0.1638, 0.4144, 0.429]): _vg.add([_i], _w, 'REPLACE')
_vg = ob_cube.vertex_groups.new(name='Foot.L')
for _i, _w in zip([20, 21, 22, 23, 40, 41, 46, 47, 48, 49, 50, 51, 52, 53, 54, 55, 56, 57, 58, 59, 60, 61, 62, 63, 64, 65, 66, 67], [0.05858, 0.0254, 0.07701, 0.004007, 0.03603, 0.02976, 0.1116, 0.005606, 0.1326, 0.02281, 0.08883, 0.08, 0.8802, 0.5261, 0.8561, 0.5092, 0.7571, 0.6368, 0.9831, 0.9826, 0.9964, 1.006, 0.9981, 0.9972, 0.8418, 0.8359, 0.5852, 0.5704]): _vg.add([_i], _w, 'REPLACE')
_vg = ob_cube.vertex_groups.new(name='Upper_Leg.R')
for _i, _w in zip([10, 19, 39, 188, 189, 190, 191, 193, 204, 205, 206, 212, 213, 214, 215, 216, 217, 218, 220, 221, 222, 223, 224, 225, 226, 227, 228, 229, 230, 231, 236, 237, 238, 239, 240, 241, 242, 243, 244, 245, 247, 249, 250], [0.01601, 0.1369, 0.01237, 0.1599, 0.01895, 0.1651, 0.01977, 0.07728, 0.03863, 0.07734, 0.1739, 0.7481, 0.8087, 0.2998, 0.06642, 0.1989, 0.6192, 0.02482, 0.0516, 0.006983, 0.9452, 0.9803, 0.9436, 0.9756, 0.9538, 0.9644, 0.8453, 0.898, 0.02922, 0.181, 0.8385, 0.0568, 0.1585, 0.01425, 0.02222, 0.9772, 0.9489, 0.8643, 0.9734, 0.01887, 0.04221, 0.01475, 0.004987]): _vg.add([_i], _w, 'REPLACE')
_vg = ob_cube.vertex_groups.new(name='Lower_Leg.R')
for _i, _w in zip([218, 219, 220, 221, 222, 224, 239, 240, 242, 245, 246, 247, 248, 249, 250, 251, 252, 253, 254, 255, 256, 263, 264, 265, 266], [0.9038, 0.9375, 0.8706, 0.9442, 0.02368, 0.03843, 0.9247, 0.9235, 0.02451, 0.8537, 0.9495, 0.8205, 0.9415, 0.8786, 0.8921, 0.1178, 0.4729, 0.1403, 0.4898, 0.24, 0.3585, 0.158, 0.1638, 0.4144, 0.429]): _vg.add([_i], _w, 'REPLACE')
_vg = ob_cube.vertex_groups.new(name='Foot.R')
for _i, _w in zip([218, 219, 220, 221, 239, 240, 245, 246, 247, 248, 249, 250, 251, 252, 253, 254, 255, 256, 257, 258, 259, 260, 261, 262, 263, 264, 265, 266], [0.05858, 0.0254, 0.07701, 0.004007, 0.03603, 0.02976, 0.1116, 0.005606, 0.1326, 0.02281, 0.08883, 0.08, 0.8802, 0.5261, 0.8561, 0.5092, 0.7571, 0.6368, 0.9831, 0.9826, 0.9964, 1.006, 0.9981, 0.9972, 0.8418, 0.8359, 0.5852, 0.5704]): _vg.add([_i], _w, 'REPLACE')
_m = ob_cube.modifiers.new('Armature', 'ARMATURE')
_m.object = ob_armature
ob_camera.location = (10.48, -20.46, 11.96)
ob_camera.rotation_euler = (1.363, -0.04621, 0.4666)
ob_camera.lock_rotations_4d = False
ob_camera.empty_display_type = 'ARROWS'
ob_camera.color = (0.0, 0.0, 0.0, 0.0)
ob_camera.display_type = 'WIRE'
ob_camera.lineart.crease_threshold = 0.0

# ---- collection membership
col_collection_1.objects.link(ob_armature)
col_collection_1.objects.link(ob_cube)
col_collection_1.objects.link(ob_camera)

# ---- scene / render settings (as saved in the file)
scene.camera = ob_camera
scene.frame_start = 0; scene.frame_end = 20; scene.frame_set(17)
scene.render.engine = 'BLENDER_EEVEE_NEXT'
scene.render.resolution_percentage = 50
scene.render.dither_intensity = 0.0
scene.cycles.use_denoising = False
scene.cycles.samples = 128
scene.cycles.sampling_pattern = 'TABULATED_SOBOL'
scene.cycles.light_sampling_threshold = 0.0
scene.cycles.use_adaptive_sampling = False
scene.cycles.use_light_tree = False
scene.cycles.blur_glossy = 0.0
scene.cycles.sample_clamp_indirect = 0.0
scene.view_settings.view_transform = 'Standard'
bpy.context.view_layer.update()

# ---- added for rendering (the .blend has no usable light): sun
light_auto_sun = bpy.data.lights.new('AutoSun', 'SUN')
light_auto_sun.energy = 3.0
light_auto_sun.angle = 0.0523599
ob_auto_sun = bpy.data.objects.new('AutoSun', light_auto_sun)
scene.collection.objects.link(ob_auto_sun)
ob_auto_sun.rotation_euler = (0.872665, 0.174533, 0.523599)
bpy.context.view_layer.update()

